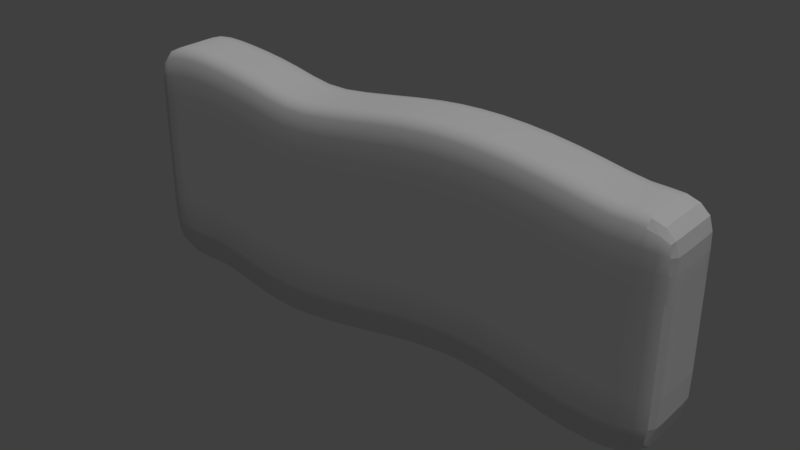 # Source: bacon.blend  (saved by Blender 2.78.0; exported with 4.5.12 LTS)
import bpy
from mathutils import Matrix  # noqa: F401  (used for matrix-valued properties, if any)

bpy.ops.wm.read_factory_settings(use_empty=True)
scene = bpy.context.scene
scene.name = 'Scene'

# ---- collections
col_collection_1 = bpy.data.collections.new('Collection 1'); scene.collection.children.link(col_collection_1)

# ---- materials (node trees are filled in below, after node groups)
mat_material = bpy.data.materials.new('Material')
mat_material.alpha_threshold = 0.0
mat_material.use_transparent_shadow = False
mat_material.roughness = 0.5
mat_material.line_color = (0.0, 0.0, 0.0, 1.0)

# ---- material node trees

# ---- world
world_world = bpy.data.worlds.new('World'); scene.world = world_world
world_world.color = (0.05088, 0.05088, 0.05088)
world_world.use_sun_shadow = False
world_world.sun_shadow_jitter_overblur = 0.0
world_world.cycles.sampling_method = 'MANUAL'

# ---- lights
light_sun = bpy.data.lights.new('Sun', 'SUN')
light_sun.transmission_factor = 0.0
light_sun.angle = 0.1993
light_sun.energy = 1.0
light_sun.shadow_buffer_clip_start = 0.5
light_sun.shadow_soft_size = 0.1
light_sun.shadow_cascade_max_distance = 1000.0

# ---- meshes
me_cube = bpy.data.meshes.new('Cube')
me_cube.from_pydata([(4.133, 1.0, -1.421), (-4.003, 1.0, -1.299), (4.133, 1.0, 1.355), (-4.003, 1.0, 1.604), (-4.003, 1.0, -0.6313), (-4.003, 1.0, 0.3228), (-4.003, 1.0, 0.6193), (-4.003, 1.0, 0.9453), (4.133, 1.0, -0.709), (4.133, 1.0, 0.2748), (4.133, 1.0, 0.5626), (4.133, 1.0, 0.9105), (-3.697, 1.0, -0.5758), (-2.857, 1.0, -0.5221), (-1.617, 1.0, -0.7772), (1.304, 1.0, -0.4738), (3.085, 1.0, -0.7307), (3.257, 1.0, 0.8091), (1.314, 1.0, 1.099), (-1.576, 1.0, 0.7797), (-2.782, 1.0, 1.023), (-3.668, 1.0, 1.011), (-3.673, 1.0, 0.6945), (-2.825, 1.0, 0.726), (-1.628, 1.0, 0.4848), (1.28, 1.0, 0.7762), (3.237, 1.0, 0.498), (3.011, 1.0, -1.643), (1.301, 1.0, -1.315), (-1.602, 1.0, -1.734), (-2.801, 1.0, -1.502), (-3.638, 1.0, -1.533), (3.382, 1.0, 1.477), (1.343, 1.0, 1.795), (-1.487, 1.0, 1.479), (-2.685, 1.0, 1.732), (-3.654, 1.0, 1.783), (3.217, 1.0, 0.1971), (1.278, 1.0, 0.4693), (-1.623, 1.0, 0.1713), (-2.828, 1.0, 0.4176), (-3.679, 1.0, 0.3806), (3.773, 1.0, 1.529), (3.647, 1.0, -0.7366), (3.713, 1.0, 0.8297), (3.691, 1.0, 0.4915), (3.682, 1.0, 0.2012), (3.664, 1.0, -1.642), (-3.284, 1.0, 1.05), (-3.236, 1.0, -1.484), (-3.323, 1.0, 0.4183), (-3.275, 1.0, -0.5288), (-3.31, 1.0, 0.7295), (-3.196, 1.0, 1.781), (-2.23, 1.0, -0.66), (-2.189, 1.0, 0.5998), (-2.187, 1.0, 0.9284), (-2.156, 1.0, -1.694), (-2.189, 1.0, 0.2858), (-2.109, 1.0, 1.648), (0.1516, 1.0, 1.716), (0.1749, 1.0, 1.017), (0.2446, 1.0, -1.433), (0.2111, 1.0, 0.3975), (0.2378, 1.0, -0.5555), (0.1924, 1.0, 0.687), (2.268, 1.0, -1.487), (2.566, 1.0, 0.3226), (2.766, 1.0, 1.619), (2.608, 1.0, 0.627), (2.414, 1.0, -0.6122), (2.641, 1.0, 0.9309), (-0.9002, 1.0, 1.537), (-0.9016, 1.0, 0.5034), (-0.8986, 1.0, 0.8261), (-0.9224, 1.0, -1.673), (-0.9047, 1.0, 0.192), (-0.9135, 1.0, -0.7606), (0.7122, 1.0, 1.78), (0.7255, 1.0, -1.358), (0.6817, 1.0, 1.069), (0.7048, 1.0, -0.4992), (0.6863, 1.0, 0.7417), (0.6909, 1.0, 0.4582), (1.82, 1.0, -1.371), (1.886, 1.0, 0.4442), (1.809, 1.0, -0.5002), (2.056, 1.0, 1.739), (1.921, 1.0, 0.7467), (1.959, 1.0, 1.056), (-3.638, 0.8, -1.533), (-4.003, 0.8, -1.299), (4.133, 0.8, 0.9105), (4.133, 0.8, 1.355), (-4.003, 0.8, 0.9453), (-4.003, 0.8, 1.604), (-3.654, 0.8, 1.783), (-4.003, 0.8, -0.6313), (-4.003, 0.8, 0.3228), (-4.003, 0.8, 0.6193), (4.133, 0.8, -1.421), (4.133, 0.8, -0.709), (4.133, 0.8, 0.2748), (4.133, 0.8, 0.5626), (-2.156, 2.235e-07, -1.694), (-1.602, 2.235e-07, -1.734), (-0.9224, 2.235e-07, -1.673), (1.301, 1.043e-07, -1.315), (1.82, 1.043e-07, -1.371), (3.011, -1.49e-08, -1.643), (3.664, -1.49e-08, -1.642), (3.237, -3.725e-07, 0.498), (2.608, -3.129e-07, 0.627), (1.28, -2.533e-07, 0.7762), (0.6863, -1.937e-07, 0.7417), (-1.628, -1.49e-08, 0.4848), (-2.189, 1.043e-07, 0.5998), (-2.825, 1.043e-07, 0.726), (-3.31, 1.043e-07, 0.7295), (-3.673, 1.043e-07, 0.6945), (-3.284, -1.49e-08, 1.05), (-2.782, -7.451e-08, 1.023), (-2.187, -7.451e-08, 0.9284), (-1.576, -1.341e-07, 0.7797), (-0.8986, -1.937e-07, 0.8261), (1.314, -3.129e-07, 1.099), (1.959, -3.129e-07, 1.056), (3.257, -4.321e-07, 0.8091), (3.713, -4.321e-07, 0.8297), (3.085, -1.341e-07, -0.7307), (2.414, -1.341e-07, -0.6122), (1.304, -7.451e-08, -0.4738), (0.7048, -1.49e-08, -0.4992), (-1.617, 1.043e-07, -0.7772), (-2.23, 1.043e-07, -0.66), (3.664, 0.8, -1.642), (3.011, 0.8, -1.643), (1.82, 0.8, -1.371), (1.301, 0.8, -1.315), (-0.9224, 0.8, -1.673), (-1.602, 0.8, -1.734), (-2.156, 0.8, -1.694), (-2.801, 0.8, -1.502), (-3.236, 0.8, -1.484), (3.773, 0.8, 1.529), (3.382, 0.8, 1.477), (2.056, 0.8, 1.739), (1.343, 0.8, 1.795), (-0.9002, 0.8, 1.537), (-1.487, 0.8, 1.479), (-2.109, 0.8, 1.648), (-2.685, 0.8, 1.732), (-3.196, 0.8, 1.781), (-2.857, 2.235e-07, -0.5221), (-3.275, 2.235e-07, -0.5288), (-3.697, 2.235e-07, -0.5758), (-3.668, -1.49e-08, 1.011), (3.691, -3.725e-07, 0.4915), (-3.679, 1.043e-07, 0.3806), (3.647, -1.341e-07, -0.7366), (4.133, -4.321e-07, 0.5626), (4.133, -3.725e-07, 0.2748), (0.7122, 0.8, 1.78), (0.1516, 0.8, 1.716), (4.133, -1.937e-07, -0.709), (4.133, -7.451e-08, -1.421), (0.7255, 0.8, -1.358), (0.2446, 0.8, -1.433), (-4.003, 1.043e-07, 0.6193), (-4.003, 1.043e-07, 0.3228), (-4.003, 2.235e-07, -0.6313), (-3.654, -1.341e-07, 1.783), (-4.003, -1.341e-07, 1.604), (-4.003, -1.49e-08, 0.9453), (2.268, 0.8, -1.487), (4.133, -5.513e-07, 1.355), (2.766, 0.8, 1.619), (4.133, -4.917e-07, 0.9105), (-4.003, 3.427e-07, -1.299), (-3.638, 3.427e-07, -1.533), (-3.638, 0.2, -1.533), (-4.003, 0.2, -1.299), (4.133, 0.2, 0.9105), (4.133, 0.2, 1.355), (-4.003, 0.2, 0.9453), (-4.003, 0.2, 1.604), (-3.654, 0.2, 1.783), (-4.003, 0.2, -0.6313), (-4.003, 0.2, 0.3228), (-4.003, 0.2, 0.6193), (4.133, 0.2, -1.421), (4.133, 0.2, -0.709), (4.133, 0.2, 0.2748), (4.133, 0.2, 0.5626), (3.664, 0.2, -1.642), (3.011, 0.2, -1.643), (1.82, 0.2, -1.371), (1.301, 0.2, -1.315), (-0.9224, 0.2, -1.673), (-1.602, 0.2, -1.734), (-2.156, 0.2, -1.694), (-2.801, 0.2, -1.502), (-3.236, 0.2, -1.484), (3.773, 0.2, 1.529), (3.382, 0.2, 1.477), (2.056, 0.2, 1.739), (1.343, 0.2, 1.795), (-0.9002, 0.2, 1.537), (-1.487, 0.2, 1.479), (-2.109, 0.2, 1.648), (-2.685, 0.2, 1.732), (-3.196, 0.2, 1.781), (0.7122, 0.2, 1.78), (0.1516, 0.2, 1.716), (0.7255, 0.2, -1.358), (0.2446, 0.2, -1.433), (2.268, 0.2, -1.487), (2.766, 0.2, 1.619), (-2.801, 3.427e-07, -1.502), (-3.236, 3.427e-07, -1.484), (3.773, -5.513e-07, 1.529), (3.382, -5.513e-07, 1.477), (2.056, -4.917e-07, 1.739), (1.343, -4.321e-07, 1.795), (-0.9002, -3.129e-07, 1.537), (-1.487, -3.129e-07, 1.479), (-2.109, -2.533e-07, 1.648), (-2.685, -1.937e-07, 1.732), (-3.196, -1.937e-07, 1.781), (3.682, -3.129e-07, 0.2012), (3.217, -3.129e-07, 0.1971), (1.886, -1.937e-07, 0.4442), (1.278, -1.937e-07, 0.4693), (-0.9047, -7.451e-08, 0.192), (-1.623, -1.49e-08, 0.1713), (-2.189, 1.043e-07, 0.2858), (-2.828, 1.043e-07, 0.4176), (-3.323, 1.043e-07, 0.4183), (0.7122, -4.321e-07, 1.78), (0.1516, -3.725e-07, 1.716), (0.6817, -3.129e-07, 1.069), (0.1749, -2.533e-07, 1.017), (0.7255, 1.043e-07, -1.358), (0.2446, 1.043e-07, -1.433), (0.6909, -1.937e-07, 0.4582), (0.2111, -1.341e-07, 0.3975), (-0.9135, 1.043e-07, -0.7606), (0.2378, -1.49e-08, -0.5555), (-0.9016, -7.451e-08, 0.5034), (0.1924, -1.341e-07, 0.687), (2.268, -1.49e-08, -1.487), (2.566, -2.533e-07, 0.3226), (2.766, -4.917e-07, 1.619), (1.921, -2.533e-07, 0.7467), (1.809, -7.451e-08, -0.5002), (2.641, -3.725e-07, 0.9309)], [], [(2, 11, 44, 42), (7, 21, 22, 6), (6, 22, 41, 5), (5, 41, 12, 4), (4, 12, 31, 1), (31, 12, 51, 49), (30, 13, 54, 57), (29, 14, 77, 75), (28, 15, 86, 84), (27, 16, 43, 47), (22, 21, 48, 52), (23, 20, 56, 55), (24, 19, 74, 73), (25, 18, 89, 88), (26, 17, 44, 45), (41, 22, 52, 50), (40, 23, 55, 58), (39, 24, 73, 76), (38, 25, 88, 85), (37, 26, 45, 46), (32, 17, 71, 68), (33, 18, 80, 78), (34, 19, 56, 59), (35, 20, 48, 53), (36, 21, 7, 3), (12, 41, 50, 51), (13, 40, 58, 54), (14, 39, 76, 77), (15, 38, 85, 86), (16, 37, 46, 43), (43, 46, 9, 8), (46, 45, 10, 9), (47, 43, 8, 0), (42, 44, 17, 32), (45, 44, 11, 10), (50, 52, 23, 40), (49, 51, 13, 30), (53, 48, 21, 36), (52, 48, 20, 23), (51, 50, 40, 13), (59, 56, 20, 35), (54, 58, 39, 14), (58, 55, 24, 39), (57, 54, 14, 29), (55, 56, 19, 24), (65, 61, 80, 82), (64, 63, 83, 81), (63, 65, 82, 83), (62, 64, 81, 79), (60, 61, 74, 72), (69, 71, 17, 26), (68, 71, 89, 87), (70, 67, 37, 16), (67, 69, 26, 37), (66, 70, 16, 27), (73, 74, 61, 65), (72, 74, 19, 34), (77, 76, 63, 64), (76, 73, 65, 63), (75, 77, 64, 62), (79, 81, 15, 28), (82, 80, 18, 25), (81, 83, 38, 15), (83, 82, 25, 38), (78, 80, 61, 60), (85, 88, 69, 67), (88, 89, 71, 69), (86, 85, 67, 70), (87, 89, 18, 33), (84, 86, 70, 66), (229, 161, 160, 157), (159, 164, 161, 229), (129, 159, 229, 230), (131, 254, 231, 232), (133, 246, 233, 234), (153, 134, 235, 236), (155, 154, 237, 158), (171, 172, 173, 156), (227, 228, 120, 121), (225, 226, 122, 123), (223, 238, 240, 125), (221, 252, 255, 127), (230, 229, 157, 111), (232, 231, 253, 113), (234, 233, 248, 115), (236, 235, 116, 117), (158, 237, 118, 119), (111, 157, 128, 127), (113, 253, 126, 125), (115, 248, 124, 123), (117, 116, 122, 121), (119, 118, 120, 156), (109, 110, 159, 129), (107, 108, 254, 131), (105, 106, 246, 133), (218, 104, 134, 153), (179, 219, 154, 155), (170, 178, 179, 155), (169, 170, 155, 158), (168, 169, 158, 119), (173, 168, 119, 156), (175, 220, 128, 177), (152, 211, 210, 151), (139, 198, 199, 140), (98, 188, 189, 99), (148, 207, 213, 163), (137, 196, 197, 138), (97, 187, 188, 98), (135, 194, 195, 136), (150, 209, 208, 149), (91, 181, 187, 97), (144, 203, 183, 93), (138, 197, 214, 166), (146, 205, 217, 176), (95, 185, 186, 96), (162, 212, 206, 147), (142, 201, 202, 143), (140, 199, 200, 141), (94, 184, 185, 95), (93, 183, 182, 92), (174, 216, 196, 137), (90, 180, 181, 91), (96, 186, 211, 152), (151, 210, 209, 150), (166, 214, 215, 167), (149, 208, 207, 148), (92, 182, 193, 103), (147, 206, 205, 146), (163, 213, 212, 162), (103, 193, 192, 102), (176, 217, 204, 145), (145, 204, 203, 144), (102, 192, 191, 101), (100, 190, 194, 135), (167, 215, 198, 139), (143, 202, 180, 90), (101, 191, 190, 100), (136, 195, 216, 174), (141, 200, 201, 142), (99, 189, 184, 94), (84, 137, 138, 28), (72, 148, 163, 60), (5, 98, 99, 6), (75, 139, 140, 29), (53, 152, 151, 35), (6, 99, 94, 7), (57, 141, 142, 30), (27, 136, 174, 66), (8, 101, 100, 0), (49, 143, 90, 31), (62, 167, 139, 75), (0, 100, 135, 47), (9, 102, 101, 8), (32, 145, 144, 42), (68, 176, 145, 32), (10, 103, 102, 9), (60, 163, 162, 78), (33, 147, 146, 87), (11, 92, 103, 10), (34, 149, 148, 72), (79, 166, 167, 62), (35, 151, 150, 59), (36, 96, 152, 53), (31, 90, 91, 1), (66, 174, 137, 84), (2, 93, 92, 11), (7, 94, 95, 3), (29, 140, 141, 57), (30, 142, 143, 49), (78, 162, 147, 33), (3, 95, 96, 36), (87, 146, 176, 68), (28, 138, 166, 79), (42, 144, 93, 2), (1, 91, 97, 4), (59, 150, 149, 34), (47, 135, 136, 27), (4, 97, 98, 5), (206, 223, 222, 205), (213, 239, 238, 212), (193, 160, 161, 192), (217, 252, 221, 204), (204, 221, 220, 203), (192, 161, 164, 191), (190, 165, 110, 194), (215, 243, 106, 198), (202, 219, 179, 180), (191, 164, 165, 190), (195, 109, 250, 216), (200, 104, 218, 201), (189, 168, 173, 184), (211, 228, 227, 210), (198, 106, 105, 199), (188, 169, 168, 189), (207, 224, 239, 213), (196, 108, 107, 197), (187, 170, 169, 188), (194, 110, 109, 195), (209, 226, 225, 208), (181, 178, 170, 187), (203, 220, 175, 183), (197, 107, 242, 214), (205, 222, 252, 217), (185, 172, 171, 186), (212, 238, 223, 206), (201, 218, 219, 202), (199, 105, 104, 200), (184, 173, 172, 185), (183, 175, 177, 182), (216, 250, 108, 196), (180, 179, 178, 181), (186, 171, 228, 211), (210, 227, 226, 209), (214, 242, 243, 215), (208, 225, 224, 207), (182, 177, 160, 193), (110, 165, 164, 159), (220, 221, 127, 128), (157, 160, 177, 128), (237, 236, 117, 118), (219, 218, 153, 154), (228, 171, 156, 120), (118, 117, 121, 120), (154, 153, 236, 237), (226, 227, 121, 122), (134, 133, 234, 235), (235, 234, 115, 116), (104, 105, 133, 134), (116, 115, 123, 122), (249, 114, 240, 241), (247, 132, 244, 245), (245, 244, 114, 249), (243, 242, 132, 247), (239, 224, 124, 241), (112, 111, 127, 255), (252, 222, 126, 255), (130, 129, 230, 251), (251, 230, 111, 112), (250, 109, 129, 130), (248, 249, 241, 124), (224, 225, 123, 124), (246, 247, 245, 233), (233, 245, 249, 248), (106, 243, 247, 246), (242, 107, 131, 132), (114, 113, 125, 240), (132, 131, 232, 244), (244, 232, 113, 114), (238, 239, 241, 240), (231, 251, 112, 253), (253, 112, 255, 126), (254, 130, 251, 231), (222, 223, 125, 126), (108, 250, 130, 254)])
me_cube.polygons.foreach_set('use_smooth', [0, 1, 0, 0, 0, 0, 0, 0, 0, 0, 1, 1, 1, 1, 1, 0, 0, 0, 0, 0, 0, 0, 0, 0, 0, 0, 0, 0, 0, 0, 0, 0, 0, 0, 1, 0, 0, 0, 1, 0, 0, 0, 0, 0, 1, 1, 0, 0, 0, 0, 1, 0, 0, 0, 0, 1, 0, 0, 0, 0, 0, 1, 0, 0, 0, 0, 1, 0, 0, 0, 1, 1, 1, 1, 1, 1, 1, 1, 1, 1, 1, 1, 1, 1, 1, 1, 1, 1, 1, 1, 1, 1, 1, 1, 1, 1, 1, 1, 1, 1, 1, 1, 1, 0, 1, 1, 0, 1, 0, 1, 1, 0, 0, 1, 1, 1, 0, 0, 1, 0, 0, 1, 1, 1, 0, 1, 1, 1, 1, 0, 1, 1, 0, 0, 0, 0, 0, 0, 0, 1, 0, 1, 1, 0, 1, 1, 0, 0, 0, 0, 0, 0, 0, 1, 1, 0, 1, 1, 1, 1, 0, 1, 1, 1, 0, 0, 1, 0, 0, 1, 1, 1, 0, 0, 1, 1, 0, 1, 1, 1, 0, 1, 1, 0, 0, 0, 0, 0, 0, 0, 1, 1, 0, 1, 1, 0, 1, 0, 1, 1, 0, 0, 1, 1, 1, 0, 0, 1, 0, 0, 1, 1, 1, 0, 1, 1, 1, 1, 1, 1, 1, 1, 1, 1, 1, 1, 1, 1, 1, 1, 1, 1, 1, 1, 1, 1, 1, 1, 1, 1, 1, 1, 1, 1, 1, 1, 1, 1, 1, 1, 1, 1, 1, 1])
_uv = me_cube.uv_layers.new(name='UVMap')
_uv.uv.foreach_set('vector', [0.04794, 0.5385, 0.06899, 0.5388, 0.0726, 0.5587, 0.03951, 0.5555, 0.7513, 0.06996, 0.7571, 0.101, 0.7278, 0.1002, 0.7212, 0.06962, 0.06126, 0.9713, 0.05518, 0.9494, 0.07624, 0.9488, 0.08114, 0.9703, 0.752, 0.1819, 0.757, 0.2074, 0.6812, 0.2073, 0.6764, 0.1831, 0.2059, 0.7579, 0.2019, 0.7363, 0.2693, 0.732, 0.2529, 0.7577, 0.2693, 0.732, 0.2019, 0.7363, 0.1985, 0.7066, 0.2658, 0.7036, 0.2669, 0.6731, 0.198, 0.6772, 0.2075, 0.633, 0.2803, 0.6276, 0.283, 0.5886, 0.2156, 0.5898, 0.2143, 0.5403, 0.2786, 0.5407, 0.2528, 0.3842, 0.1936, 0.3842, 0.1954, 0.3487, 0.2567, 0.3477, 0.2756, 0.2638, 0.2113, 0.2587, 0.2116, 0.2192, 0.2754, 0.2178, 0.7278, 0.1002, 0.7571, 0.101, 0.7602, 0.1366, 0.7307, 0.1338, 0.7298, 0.1787, 0.7572, 0.183, 0.7479, 0.2378, 0.7175, 0.2374, 0.7063, 0.2891, 0.7335, 0.2942, 0.7371, 0.3569, 0.7073, 0.3563, 0.7303, 0.5582, 0.7601, 0.5618, 0.7554, 0.6214, 0.7269, 0.6175, 0.6866, 0.7389, 0.7313, 0.7411, 0.7327, 0.7833, 0.7014, 0.7809, 0.07624, 0.9488, 0.05518, 0.9494, 0.0517, 0.9252, 0.0726, 0.9251, 0.07109, 0.8919, 0.05041, 0.8926, 0.05687, 0.8496, 0.07792, 0.8486, 0.08381, 0.8103, 0.06281, 0.8116, 0.05928, 0.763, 0.08016, 0.7622, 0.05471, 0.6168, 0.03413, 0.6176, 0.03409, 0.5746, 0.05448, 0.576, 0.06686, 0.486, 0.04663, 0.4856, 0.04564, 0.4551, 0.06512, 0.4548, 0.04179, 0.574, 0.07334, 0.5803, 0.06726, 0.6094, 0.03476, 0.6031, 0.02569, 0.6704, 0.0586, 0.6721, 0.05972, 0.702, 0.02608, 0.7002, 0.03918, 0.8044, 0.07224, 0.809, 0.06489, 0.8379, 0.03089, 0.8338, 0.02662, 0.861, 0.06012, 0.866, 0.05859, 0.8897, 0.02401, 0.8851, 0.02368, 0.9068, 0.0602, 0.9079, 0.06315, 0.9238, 0.03198, 0.9235, 0.6812, 0.2073, 0.757, 0.2074, 0.7604, 0.2356, 0.6855, 0.2406, 0.6866, 0.2737, 0.761, 0.2747, 0.7514, 0.3256, 0.6765, 0.3235, 0.668, 0.3722, 0.743, 0.3705, 0.7456, 0.4273, 0.6702, 0.4279, 0.6957, 0.6031, 0.7704, 0.5998, 0.7692, 0.6479, 0.6943, 0.6431, 0.6777, 0.7444, 0.7513, 0.7536, 0.7522, 0.7904, 0.678, 0.7889, 0.678, 0.7889, 0.7522, 0.7904, 0.7587, 0.826, 0.6808, 0.8273, 0.06512, 0.4548, 0.04564, 0.4551, 0.03948, 0.4257, 0.05877, 0.4248, 0.2754, 0.2178, 0.2116, 0.2192, 0.2096, 0.185, 0.2597, 0.1848, 0.03951, 0.5555, 0.0726, 0.5587, 0.07334, 0.5803, 0.04179, 0.574, 0.7014, 0.7809, 0.7327, 0.7833, 0.7397, 0.8222, 0.7076, 0.8218, 0.0726, 0.9251, 0.0517, 0.9252, 0.05041, 0.8926, 0.07109, 0.8919, 0.2658, 0.7036, 0.1985, 0.7066, 0.198, 0.6772, 0.2669, 0.6731, 0.02401, 0.8851, 0.05859, 0.8897, 0.0602, 0.9079, 0.02368, 0.9068, 0.7307, 0.1338, 0.7602, 0.1366, 0.7572, 0.183, 0.7298, 0.1787, 0.6855, 0.2406, 0.7604, 0.2356, 0.761, 0.2747, 0.6866, 0.2737, 0.03089, 0.8338, 0.06489, 0.8379, 0.06012, 0.866, 0.02662, 0.861, 0.6765, 0.3235, 0.7514, 0.3256, 0.743, 0.3705, 0.668, 0.3722, 0.07792, 0.8486, 0.05687, 0.8496, 0.06281, 0.8116, 0.08381, 0.8103, 0.2803, 0.6276, 0.2075, 0.633, 0.2156, 0.5898, 0.283, 0.5886, 0.7175, 0.2374, 0.7479, 0.2378, 0.7335, 0.2942, 0.7063, 0.2891, 0.7231, 0.4576, 0.7536, 0.4563, 0.7579, 0.5033, 0.7277, 0.5033, 0.6879, 0.5187, 0.7633, 0.5154, 0.7687, 0.5533, 0.693, 0.5556, 0.06288, 0.6881, 0.04353, 0.6903, 0.03831, 0.6573, 0.0573, 0.6561, 0.2614, 0.4586, 0.1996, 0.4593, 0.1956, 0.4264, 0.256, 0.4248, 0.0288, 0.7268, 0.06193, 0.726, 0.07039, 0.7769, 0.03675, 0.7766, 0.7151, 0.6809, 0.7432, 0.6843, 0.7313, 0.7411, 0.6866, 0.7389, 0.03476, 0.6031, 0.06726, 0.6094, 0.06098, 0.6416, 0.0287, 0.6366, 0.6862, 0.6911, 0.7604, 0.7019, 0.7513, 0.7536, 0.6777, 0.7444, 0.06049, 0.53, 0.03995, 0.5281, 0.04663, 0.4856, 0.06686, 0.486, 0.2647, 0.3162, 0.2031, 0.306, 0.2113, 0.2587, 0.2756, 0.2638, 0.7073, 0.3563, 0.7371, 0.3569, 0.7536, 0.4563, 0.7231, 0.4576, 0.03675, 0.7766, 0.07039, 0.7769, 0.07224, 0.809, 0.03918, 0.8044, 0.6702, 0.4279, 0.7456, 0.4273, 0.7633, 0.5154, 0.6879, 0.5187, 0.08016, 0.7622, 0.05928, 0.763, 0.04353, 0.6903, 0.06288, 0.6881, 0.2786, 0.5407, 0.2143, 0.5403, 0.1996, 0.4593, 0.2614, 0.4586, 0.256, 0.4248, 0.1956, 0.4264, 0.1936, 0.3842, 0.2528, 0.3842, 0.7277, 0.5033, 0.7579, 0.5033, 0.7601, 0.5618, 0.7303, 0.5582, 0.693, 0.5556, 0.7687, 0.5533, 0.7704, 0.5998, 0.6957, 0.6031, 0.0573, 0.6561, 0.03831, 0.6573, 0.03413, 0.6176, 0.05471, 0.6168, 0.02608, 0.7002, 0.05972, 0.702, 0.06193, 0.726, 0.0288, 0.7268, 0.05448, 0.576, 0.03409, 0.5746, 0.03995, 0.5281, 0.06049, 0.53, 0.7269, 0.6175, 0.7554, 0.6214, 0.7432, 0.6843, 0.7151, 0.6809, 0.6943, 0.6431, 0.7692, 0.6479, 0.7604, 0.7019, 0.6862, 0.6911, 0.0287, 0.6366, 0.06098, 0.6416, 0.0586, 0.6721, 0.02569, 0.6704, 0.2567, 0.3477, 0.1954, 0.3487, 0.2031, 0.306, 0.2647, 0.3162, 0.1019, 0.4548, 0.1082, 0.4248, 0.1275, 0.4256, 0.1214, 0.455, 0.869, 0.7858, 0.8675, 0.8243, 0.7896, 0.8255, 0.7948, 0.7897, 0.8678, 0.7413, 0.869, 0.7858, 0.7948, 0.7897, 0.7946, 0.7529, 0.8452, 0.6006, 0.8479, 0.6406, 0.7733, 0.6479, 0.7705, 0.5998, 0.8655, 0.369, 0.8651, 0.4247, 0.7897, 0.4266, 0.7904, 0.3697, 0.8437, 0.2712, 0.8554, 0.3206, 0.7806, 0.3251, 0.7693, 0.2746, 0.8468, 0.2046, 0.8437, 0.238, 0.7686, 0.2354, 0.7711, 0.2072, 0.1415, 0.5554, 0.1515, 0.5397, 0.1825, 0.5424, 0.178, 0.558, 0.1399, 0.6013, 0.1397, 0.577, 0.1746, 0.5759, 0.1737, 0.5997, 0.1467, 0.6588, 0.1414, 0.6288, 0.1757, 0.6281, 0.1801, 0.6575, 0.1199, 0.7909, 0.1233, 0.7612, 0.157, 0.7628, 0.1529, 0.7925, 0.1263, 0.8883, 0.1223, 0.8587, 0.1552, 0.8557, 0.1584, 0.8852, 0.1002, 0.486, 0.1019, 0.4548, 0.1214, 0.455, 0.1205, 0.4855, 0.1126, 0.6168, 0.1128, 0.5759, 0.1332, 0.5745, 0.1332, 0.6176, 0.08389, 0.8103, 0.08744, 0.7622, 0.1083, 0.763, 0.1049, 0.8116, 0.09675, 0.8919, 0.08985, 0.8486, 0.1109, 0.8495, 0.1174, 0.8925, 0.0917, 0.9488, 0.0953, 0.925, 0.1162, 0.9251, 0.1128, 0.9493, 0.8138, 0.7402, 0.8139, 0.7822, 0.7826, 0.7838, 0.785, 0.7417, 0.7901, 0.5589, 0.7922, 0.6182, 0.7635, 0.6214, 0.7602, 0.5618, 0.8202, 0.2904, 0.8177, 0.3575, 0.7878, 0.3575, 0.7928, 0.2948, 0.7991, 0.1795, 0.8101, 0.2384, 0.7798, 0.2382, 0.7717, 0.1831, 0.803, 0.101, 0.7993, 0.1346, 0.7697, 0.1367, 0.7737, 0.1012, 0.3658, 0.6784, 0.3659, 0.7243, 0.3021, 0.7234, 0.3016, 0.6838, 0.3423, 0.5581, 0.3464, 0.5946, 0.285, 0.594, 0.2831, 0.5584, 0.3712, 0.3535, 0.367, 0.4014, 0.3028, 0.4022, 0.3038, 0.3527, 0.3546, 0.2692, 0.3683, 0.3145, 0.2954, 0.3096, 0.2856, 0.2655, 0.3566, 0.2102, 0.3532, 0.2386, 0.2859, 0.236, 0.2892, 0.2063, 0.293, 0.1847, 0.34, 0.1846, 0.3566, 0.2102, 0.2892, 0.2063, 0.7753, 0.1815, 0.8508, 0.1803, 0.8468, 0.2046, 0.7711, 0.2072, 0.1067, 0.9712, 0.08685, 0.9703, 0.0917, 0.9488, 0.1128, 0.9493, 0.7801, 0.07028, 0.8103, 0.07063, 0.803, 0.101, 0.7737, 0.1012, 0.1289, 0.9243, 0.1222, 0.9065, 0.1555, 0.9067, 0.1499, 0.9261, 0.08395, 0.6104, 0.1123, 0.6107, 0.1121, 0.635, 0.08369, 0.6347, 0.1797, 0.4563, 0.1374, 0.4565, 0.1373, 0.4084, 0.1795, 0.4083, 0.1535, 0.9175, 0.1535, 0.9578, 0.1336, 0.9578, 0.1336, 0.9175, 0.08275, 0.7206, 0.1111, 0.7209, 0.1106, 0.7714, 0.0822, 0.7711, 0.1803, 0.6519, 0.138, 0.652, 0.1379, 0.6153, 0.1802, 0.6152, 0.6514, 0.3384, 0.6039, 0.3391, 0.6027, 0.2636, 0.6502, 0.2628, 0.1807, 0.7839, 0.1384, 0.784, 0.1383, 0.7381, 0.1805, 0.7379, 0.08339, 0.6622, 0.1118, 0.6625, 0.1115, 0.693, 0.08306, 0.6927, 0.179, 0.2321, 0.1367, 0.2322, 0.1366, 0.1852, 0.1788, 0.1851, 0.08032, 0.9441, 0.1087, 0.9445, 0.1085, 0.9634, 0.08011, 0.9631, 0.1802, 0.6152, 0.1379, 0.6153, 0.1378, 0.5746, 0.18, 0.5745, 0.08122, 0.8615, 0.1096, 0.8618, 0.1092, 0.8959, 0.08085, 0.8956, 0.08439, 0.5701, 0.1128, 0.5704, 0.1126, 0.589, 0.08419, 0.5887, 0.08191, 0.7978, 0.1103, 0.7981, 0.11, 0.828, 0.08159, 0.8277, 0.1792, 0.3218, 0.137, 0.3219, 0.1369, 0.2913, 0.1791, 0.2912, 0.1795, 0.4083, 0.1373, 0.4084, 0.1371, 0.3693, 0.1794, 0.3692, 0.08473, 0.5389, 0.1131, 0.5393, 0.1128, 0.5704, 0.08439, 0.5701, 0.08011, 0.9631, 0.1085, 0.9634, 0.1083, 0.9845, 0.07988, 0.9841, 0.1804, 0.6844, 0.1381, 0.6846, 0.138, 0.652, 0.1803, 0.6519, 0.1791, 0.2626, 0.1368, 0.2628, 0.1367, 0.2322, 0.179, 0.2321, 0.08419, 0.5887, 0.1126, 0.589, 0.1123, 0.6107, 0.08395, 0.6104, 0.08369, 0.6347, 0.1121, 0.635, 0.1118, 0.6625, 0.08339, 0.6622, 0.18, 0.5745, 0.1378, 0.5746, 0.1377, 0.5404, 0.1799, 0.5402, 0.08306, 0.6927, 0.1115, 0.693, 0.1111, 0.7209, 0.08275, 0.7206, 0.6757, 0.1431, 0.6763, 0.08762, 0.7084, 0.08797, 0.7078, 0.1435, 0.08159, 0.8277, 0.11, 0.828, 0.1096, 0.8618, 0.08122, 0.8615, 0.0822, 0.7711, 0.1106, 0.7714, 0.1103, 0.7981, 0.08191, 0.7978, 0.1528, 0.8503, 0.1528, 0.8906, 0.1335, 0.8906, 0.1335, 0.8503, 0.08085, 0.8956, 0.1092, 0.8959, 0.1089, 0.9258, 0.08052, 0.9255, 0.08052, 0.9255, 0.1089, 0.9258, 0.1087, 0.9445, 0.08032, 0.9441, 0.5879, 0.2479, 0.5871, 0.2004, 0.665, 0.1991, 0.6658, 0.2466, 0.1808, 0.8204, 0.1385, 0.8205, 0.1384, 0.784, 0.1807, 0.7839, 0.1799, 0.5402, 0.1377, 0.5404, 0.1374, 0.4565, 0.1797, 0.4563, 0.1791, 0.2912, 0.1369, 0.2913, 0.1368, 0.2628, 0.1791, 0.2626, 0.1809, 0.8705, 0.1387, 0.8707, 0.1385, 0.8205, 0.1808, 0.8204, 0.1805, 0.7379, 0.1383, 0.7381, 0.1381, 0.6846, 0.1804, 0.6844, 0.1794, 0.3692, 0.1371, 0.3693, 0.137, 0.3219, 0.1792, 0.3218, 0.6454, 0.1428, 0.646, 0.08728, 0.6762, 0.08761, 0.6755, 0.1431, 0.1943, 0.6519, 0.1803, 0.6519, 0.1802, 0.6152, 0.1942, 0.6151, 0.07329, 0.7205, 0.08275, 0.7206, 0.0822, 0.7711, 0.07274, 0.771, 0.1534, 0.9041, 0.1535, 0.9175, 0.1336, 0.9175, 0.1336, 0.9041, 0.1937, 0.4563, 0.1797, 0.4563, 0.1795, 0.4083, 0.1936, 0.4082, 0.07449, 0.6103, 0.08395, 0.6104, 0.08369, 0.6347, 0.07423, 0.6345, 0.6452, 0.1612, 0.6454, 0.1428, 0.6755, 0.1431, 0.6753, 0.1616, 0.1935, 0.3691, 0.1794, 0.3692, 0.1792, 0.3218, 0.1933, 0.3217, 0.1946, 0.7379, 0.1805, 0.7379, 0.1804, 0.6844, 0.1944, 0.6844, 0.195, 0.8705, 0.1809, 0.8705, 0.1808, 0.8204, 0.1949, 0.8204, 0.1932, 0.2911, 0.1791, 0.2912, 0.1791, 0.2626, 0.1931, 0.2626, 0.194, 0.5402, 0.1799, 0.5402, 0.1797, 0.4563, 0.1937, 0.4563, 0.1949, 0.8204, 0.1808, 0.8204, 0.1807, 0.7839, 0.1948, 0.7839, 0.5882, 0.2637, 0.5879, 0.2479, 0.6658, 0.2466, 0.666, 0.2625, 0.07106, 0.9254, 0.08052, 0.9255, 0.08032, 0.9441, 0.07085, 0.944, 0.07138, 0.8955, 0.08085, 0.8956, 0.08052, 0.9255, 0.07106, 0.9254, 0.1528, 0.8369, 0.1528, 0.8503, 0.1335, 0.8503, 0.1335, 0.8369, 0.07274, 0.771, 0.0822, 0.7711, 0.08191, 0.7978, 0.07245, 0.7977, 0.07212, 0.8276, 0.08159, 0.8277, 0.08122, 0.8615, 0.07175, 0.8614, 0.6754, 0.1616, 0.6757, 0.1431, 0.7078, 0.1435, 0.7076, 0.1619, 0.07359, 0.6926, 0.08306, 0.6927, 0.08275, 0.7206, 0.07329, 0.7205, 0.1941, 0.5744, 0.18, 0.5745, 0.1799, 0.5402, 0.194, 0.5402, 0.07423, 0.6345, 0.08369, 0.6347, 0.08339, 0.6622, 0.07393, 0.6621, 0.07473, 0.5886, 0.08419, 0.5887, 0.08395, 0.6104, 0.07449, 0.6103, 0.1931, 0.2626, 0.1791, 0.2626, 0.179, 0.2321, 0.193, 0.232, 0.1944, 0.6844, 0.1804, 0.6844, 0.1803, 0.6519, 0.1943, 0.6519, 0.07065, 0.963, 0.08011, 0.9631, 0.07988, 0.9841, 0.07042, 0.984, 0.07527, 0.5388, 0.08473, 0.5389, 0.08439, 0.5701, 0.07493, 0.57, 0.1936, 0.4082, 0.1795, 0.4083, 0.1794, 0.3692, 0.1935, 0.3691, 0.1933, 0.3217, 0.1792, 0.3218, 0.1791, 0.2912, 0.1932, 0.2911, 0.07245, 0.7977, 0.08191, 0.7978, 0.08159, 0.8277, 0.07212, 0.8276, 0.07493, 0.57, 0.08439, 0.5701, 0.08419, 0.5887, 0.07473, 0.5886, 0.07175, 0.8614, 0.08122, 0.8615, 0.08085, 0.8956, 0.07138, 0.8955, 0.1942, 0.6151, 0.1802, 0.6152, 0.18, 0.5745, 0.1941, 0.5744, 0.07085, 0.944, 0.08032, 0.9441, 0.08011, 0.9631, 0.07065, 0.963, 0.193, 0.232, 0.179, 0.2321, 0.1788, 0.1851, 0.1929, 0.185, 0.07393, 0.6621, 0.08339, 0.6622, 0.08306, 0.6927, 0.07359, 0.6926, 0.1948, 0.7839, 0.1807, 0.7839, 0.1805, 0.7379, 0.1946, 0.7379, 0.6673, 0.3381, 0.6514, 0.3384, 0.6502, 0.2628, 0.666, 0.2626, 0.11, 0.828, 0.1194, 0.8281, 0.1191, 0.8619, 0.1096, 0.8618, 0.1106, 0.7714, 0.1201, 0.7715, 0.1198, 0.7982, 0.1103, 0.7981, 0.1528, 0.8906, 0.1529, 0.904, 0.1336, 0.904, 0.1335, 0.8906, 0.1092, 0.8959, 0.1187, 0.896, 0.1184, 0.9259, 0.1089, 0.9258, 0.1089, 0.9258, 0.1184, 0.9259, 0.1182, 0.9446, 0.1087, 0.9445, 0.5871, 0.2004, 0.5869, 0.1846, 0.6648, 0.1833, 0.665, 0.1991, 0.1385, 0.8205, 0.1245, 0.8206, 0.1244, 0.7841, 0.1384, 0.784, 0.1377, 0.5404, 0.1236, 0.5404, 0.1233, 0.4565, 0.1374, 0.4565, 0.1369, 0.2913, 0.1228, 0.2913, 0.1227, 0.2628, 0.1368, 0.2628, 0.1387, 0.8707, 0.1246, 0.8707, 0.1245, 0.8206, 0.1385, 0.8205, 0.1383, 0.7381, 0.1242, 0.7381, 0.124, 0.6846, 0.1381, 0.6846, 0.1371, 0.3693, 0.1231, 0.3693, 0.1229, 0.3219, 0.137, 0.3219, 0.646, 0.08728, 0.6462, 0.06879, 0.6764, 0.06912, 0.6762, 0.08761, 0.1123, 0.6107, 0.1218, 0.6108, 0.1215, 0.6351, 0.1121, 0.635, 0.1374, 0.4565, 0.1233, 0.4565, 0.1232, 0.4085, 0.1373, 0.4084, 0.1535, 0.9578, 0.1535, 0.9712, 0.1336, 0.9712, 0.1336, 0.9578, 0.1111, 0.7209, 0.1206, 0.721, 0.1201, 0.7715, 0.1106, 0.7714, 0.138, 0.652, 0.1239, 0.6521, 0.1238, 0.6153, 0.1379, 0.6153, 0.6039, 0.3391, 0.5881, 0.3394, 0.5869, 0.2639, 0.6027, 0.2636, 0.1384, 0.784, 0.1244, 0.7841, 0.1242, 0.7381, 0.1383, 0.7381, 0.1118, 0.6625, 0.1212, 0.6626, 0.1209, 0.6931, 0.1115, 0.693, 0.1367, 0.2322, 0.1226, 0.2322, 0.1225, 0.1853, 0.1366, 0.1852, 0.1087, 0.9445, 0.1182, 0.9446, 0.118, 0.9635, 0.1085, 0.9634, 0.1379, 0.6153, 0.1238, 0.6153, 0.1237, 0.5747, 0.1378, 0.5746, 0.1096, 0.8618, 0.1191, 0.8619, 0.1187, 0.896, 0.1092, 0.8959, 0.1128, 0.5704, 0.1223, 0.5705, 0.1221, 0.5891, 0.1126, 0.589, 0.1103, 0.7981, 0.1198, 0.7982, 0.1194, 0.8281, 0.11, 0.828, 0.137, 0.3219, 0.1229, 0.3219, 0.1228, 0.2913, 0.1369, 0.2913, 0.1373, 0.4084, 0.1232, 0.4085, 0.1231, 0.3693, 0.1371, 0.3693, 0.1131, 0.5393, 0.1226, 0.5394, 0.1223, 0.5705, 0.1128, 0.5704, 0.1085, 0.9634, 0.118, 0.9635, 0.1177, 0.9846, 0.1083, 0.9845, 0.1381, 0.6846, 0.124, 0.6846, 0.1239, 0.6521, 0.138, 0.652, 0.1368, 0.2628, 0.1227, 0.2628, 0.1226, 0.2322, 0.1367, 0.2322, 0.1126, 0.589, 0.1221, 0.5891, 0.1218, 0.6108, 0.1123, 0.6107, 0.1121, 0.635, 0.1215, 0.6351, 0.1212, 0.6626, 0.1118, 0.6625, 0.1378, 0.5746, 0.1237, 0.5747, 0.1236, 0.5404, 0.1377, 0.5404, 0.1115, 0.693, 0.1209, 0.6931, 0.1206, 0.721, 0.1111, 0.7209, 0.6763, 0.08762, 0.6765, 0.06912, 0.7087, 0.06948, 0.7084, 0.08797, 0.3659, 0.7243, 0.3504, 0.7574, 0.3003, 0.7576, 0.3021, 0.7234, 0.1222, 0.9065, 0.1263, 0.8883, 0.1584, 0.8852, 0.1555, 0.9067, 0.8139, 0.7822, 0.8069, 0.823, 0.7747, 0.8226, 0.7826, 0.7838, 0.0953, 0.925, 0.09675, 0.8919, 0.1174, 0.8925, 0.1162, 0.9251, 0.3532, 0.2386, 0.3546, 0.2692, 0.2856, 0.2655, 0.2859, 0.236, 0.1397, 0.577, 0.1415, 0.5554, 0.178, 0.558, 0.1746, 0.5759, 0.7993, 0.1346, 0.7991, 0.1795, 0.7717, 0.1831, 0.7697, 0.1367, 0.8437, 0.238, 0.8437, 0.2712, 0.7693, 0.2746, 0.7686, 0.2354, 0.1414, 0.6288, 0.1399, 0.6013, 0.1737, 0.5997, 0.1757, 0.6281, 0.8554, 0.3206, 0.8655, 0.369, 0.7904, 0.3697, 0.7806, 0.3251, 0.08985, 0.8486, 0.08389, 0.8103, 0.1049, 0.8116, 0.1109, 0.8495, 0.3683, 0.3145, 0.3712, 0.3535, 0.3038, 0.3527, 0.2954, 0.3096, 0.8101, 0.2384, 0.8202, 0.2904, 0.7928, 0.2948, 0.7798, 0.2382, 0.7995, 0.4585, 0.794, 0.5041, 0.7637, 0.5033, 0.7691, 0.4565, 0.8503, 0.5161, 0.8464, 0.5531, 0.7706, 0.5533, 0.7748, 0.5152, 0.1046, 0.688, 0.1101, 0.6561, 0.1291, 0.6572, 0.1239, 0.6902, 0.3504, 0.4836, 0.3452, 0.5175, 0.2847, 0.5162, 0.2886, 0.4833, 0.1287, 0.7351, 0.1415, 0.6862, 0.1751, 0.6893, 0.1616, 0.7391, 0.8025, 0.6819, 0.8138, 0.7402, 0.785, 0.7417, 0.7744, 0.6846, 0.1223, 0.8587, 0.1196, 0.8247, 0.1522, 0.823, 0.1552, 0.8557, 0.8576, 0.6883, 0.8678, 0.7413, 0.7946, 0.7529, 0.7838, 0.7015, 0.1067, 0.53, 0.1002, 0.486, 0.1205, 0.4855, 0.1272, 0.528, 0.3546, 0.6261, 0.3658, 0.6784, 0.3016, 0.6838, 0.2931, 0.6366, 0.8177, 0.3575, 0.7995, 0.4585, 0.7691, 0.4565, 0.7878, 0.3575, 0.1415, 0.6862, 0.1467, 0.6588, 0.1801, 0.6575, 0.1751, 0.6893, 0.8651, 0.4247, 0.8503, 0.5161, 0.7748, 0.5152, 0.7897, 0.4266, 0.08744, 0.7622, 0.1046, 0.688, 0.1239, 0.6902, 0.1083, 0.763, 0.367, 0.4014, 0.3504, 0.4836, 0.2886, 0.4833, 0.3028, 0.4022, 0.3452, 0.5175, 0.3423, 0.5581, 0.2831, 0.5584, 0.2847, 0.5162, 0.794, 0.5041, 0.7901, 0.5589, 0.7602, 0.5618, 0.7637, 0.5033, 0.8464, 0.5531, 0.8452, 0.6006, 0.7705, 0.5998, 0.7706, 0.5533, 0.1101, 0.6561, 0.1126, 0.6168, 0.1332, 0.6176, 0.1291, 0.6572, 0.1233, 0.7612, 0.1287, 0.7351, 0.1616, 0.7391, 0.157, 0.7628, 0.1128, 0.5759, 0.1067, 0.53, 0.1272, 0.528, 0.1332, 0.5745, 0.7922, 0.6182, 0.8025, 0.6819, 0.7744, 0.6846, 0.7635, 0.6214, 0.8479, 0.6406, 0.8576, 0.6883, 0.7838, 0.7015, 0.7733, 0.6479, 0.1196, 0.8247, 0.1199, 0.7909, 0.1529, 0.7925, 0.1522, 0.823, 0.3464, 0.5946, 0.3546, 0.6261, 0.2931, 0.6366, 0.285, 0.594])
_ca = me_cube.color_attributes.new('Col', 'BYTE_COLOR', 'CORNER')
_ca.data.foreach_set('color', [1.0, 0.0, 0.005182, 1.0, 1.0, 0.0, 0.005182, 1.0, 1.0, 0.0, 0.005182, 1.0, 1.0, 0.0, 0.005182, 1.0, 1.0, 1.0, 1.0, 1.0, 1.0, 1.0, 1.0, 1.0, 1.0, 1.0, 1.0, 1.0, 1.0, 1.0, 1.0, 1.0, 1.0, 0.0, 0.005182, 1.0, 1.0, 0.0, 0.005182, 1.0, 1.0, 0.0, 0.005182, 1.0, 1.0, 0.0, 0.005182, 1.0, 1.0, 1.0, 1.0, 1.0, 1.0, 1.0, 1.0, 1.0, 1.0, 1.0, 1.0, 1.0, 1.0, 1.0, 1.0, 1.0, 1.0, 0.0006071, 0.006049, 1.0, 1.0, 0.0, 0.005182, 1.0, 1.0, 0.0, 0.005182, 1.0, 1.0, 0.0, 0.005182, 1.0, 1.0, 0.0, 0.005182, 1.0, 1.0, 0.0, 0.005182, 1.0, 1.0, 0.0, 0.005182, 1.0, 1.0, 0.0, 0.005182, 1.0, 1.0, 0.0, 0.005182, 1.0, 1.0, 0.0, 0.005182, 1.0, 1.0, 0.0, 0.005182, 1.0, 1.0, 0.0, 0.005182, 1.0, 1.0, 0.0, 0.005182, 1.0, 1.0, 0.0006071, 0.006049, 1.0, 1.0, 0.0, 0.005182, 1.0, 1.0, 0.0, 0.005182, 1.0, 1.0, 0.0, 0.005182, 1.0, 1.0, 0.0, 0.005182, 1.0, 1.0, 0.0, 0.005182, 1.0, 1.0, 0.0, 0.005182, 1.0, 1.0, 0.0, 0.005182, 1.0, 1.0, 0.0, 0.005182, 1.0, 1.0, 0.0, 0.005182, 1.0, 1.0, 0.0, 0.005182, 1.0, 1.0, 1.0, 1.0, 1.0, 1.0, 1.0, 1.0, 1.0, 1.0, 1.0, 1.0, 1.0, 1.0, 1.0, 1.0, 1.0, 1.0, 1.0, 1.0, 1.0, 1.0, 1.0, 1.0, 1.0, 1.0, 1.0, 1.0, 1.0, 1.0, 1.0, 1.0, 1.0, 1.0, 1.0, 1.0, 1.0, 1.0, 1.0, 1.0, 1.0, 1.0, 1.0, 1.0, 1.0, 1.0, 1.0, 1.0, 1.0, 1.0, 1.0, 1.0, 1.0, 1.0, 1.0, 1.0, 1.0, 1.0, 1.0, 1.0, 1.0, 1.0, 1.0, 1.0, 1.0, 1.0, 1.0, 1.0, 1.0, 1.0, 1.0, 1.0, 1.0, 1.0, 1.0, 1.0, 1.0, 1.0, 1.0, 1.0, 1.0, 1.0, 0.0, 0.005182, 1.0, 1.0, 0.0, 0.005182, 1.0, 1.0, 0.0, 0.005182, 1.0, 1.0, 0.0, 0.005182, 1.0, 1.0, 0.0, 0.005182, 1.0, 1.0, 0.0, 0.005182, 1.0, 1.0, 0.0, 0.005182, 1.0, 1.0, 0.0, 0.005182, 1.0, 1.0, 0.0, 0.005182, 1.0, 1.0, 0.0, 0.005182, 1.0, 1.0, 0.0, 0.005182, 1.0, 1.0, 0.0, 0.005182, 1.0, 1.0, 0.0, 0.005182, 1.0, 1.0, 0.0, 0.005182, 1.0, 1.0, 0.0, 0.005182, 1.0, 1.0, 0.0, 0.005182, 1.0, 1.0, 0.0, 0.005182, 1.0, 1.0, 0.0, 0.005182, 1.0, 1.0, 0.0, 0.005182, 1.0, 1.0, 0.0, 0.005182, 1.0, 1.0, 0.0, 0.005182, 1.0, 1.0, 0.0, 0.005182, 1.0, 1.0, 0.0, 0.005182, 1.0, 1.0, 0.0, 0.005182, 1.0, 1.0, 0.0, 0.005182, 1.0, 1.0, 0.0, 0.005182, 1.0, 1.0, 0.0, 0.005182, 1.0, 1.0, 0.0, 0.005182, 1.0, 1.0, 0.0, 0.005182, 1.0, 1.0, 0.0, 0.005182, 1.0, 1.0, 0.0, 0.005182, 1.0, 1.0, 0.0, 0.005182, 1.0, 1.0, 0.0, 0.005182, 1.0, 1.0, 0.0, 0.005182, 1.0, 1.0, 0.0, 0.005182, 1.0, 1.0, 0.0, 0.005182, 1.0, 1.0, 0.0, 0.005182, 1.0, 1.0, 0.0, 0.005182, 1.0, 1.0, 0.0, 0.005182, 1.0, 1.0, 0.0, 0.005182, 1.0, 1.0, 1.0, 1.0, 1.0, 1.0, 1.0, 1.0, 1.0, 1.0, 1.0, 1.0, 1.0, 1.0, 1.0, 1.0, 1.0, 1.0, 1.0, 1.0, 1.0, 1.0, 1.0, 1.0, 1.0, 1.0, 1.0, 1.0, 1.0, 1.0, 1.0, 1.0, 1.0, 1.0, 1.0, 1.0, 1.0, 1.0, 1.0, 1.0, 1.0, 1.0, 1.0, 1.0, 1.0, 1.0, 1.0, 1.0, 1.0, 1.0, 1.0, 1.0, 1.0, 1.0, 1.0, 1.0, 1.0, 1.0, 1.0, 1.0, 1.0, 1.0, 1.0, 1.0, 1.0, 1.0, 1.0, 1.0, 1.0, 1.0, 1.0, 1.0, 1.0, 1.0, 1.0, 1.0, 1.0, 1.0, 1.0, 1.0, 1.0, 1.0, 1.0, 1.0, 1.0, 1.0, 1.0, 1.0, 1.0, 1.0, 1.0, 1.0, 1.0, 1.0, 1.0, 1.0, 1.0, 1.0, 0.0, 0.005182, 1.0, 1.0, 0.0, 0.005182, 1.0, 1.0, 0.0, 0.005182, 1.0, 1.0, 0.0003035, 0.005605, 1.0, 1.0, 0.0, 0.005182, 1.0, 1.0, 0.0, 0.005182, 1.0, 1.0, 0.0, 0.005182, 1.0, 1.0, 0.0, 0.005182, 1.0, 1.0, 0.0, 0.005182, 1.0, 1.0, 0.0, 0.005182, 1.0, 1.0, 0.0, 0.005182, 1.0, 1.0, 0.0, 0.005182, 1.0, 1.0, 1.0, 1.0, 1.0, 1.0, 1.0, 1.0, 1.0, 1.0, 1.0, 1.0, 1.0, 1.0, 1.0, 1.0, 1.0, 1.0, 0.0, 0.005182, 1.0, 1.0, 0.0, 0.005182, 1.0, 1.0, 0.0, 0.005182, 1.0, 1.0, 0.0, 0.005182, 1.0, 1.0, 0.0, 0.005182, 1.0, 1.0, 0.0, 0.005182, 1.0, 1.0, 0.0, 0.005182, 1.0, 1.0, 0.0, 0.005182, 1.0, 1.0, 0.0, 0.005182, 1.0, 1.0, 0.0, 0.005182, 1.0, 1.0, 0.0, 0.005182, 1.0, 1.0, 0.0, 0.005182, 1.0, 1.0, 1.0, 1.0, 1.0, 1.0, 1.0, 1.0, 1.0, 1.0, 1.0, 1.0, 1.0, 1.0, 1.0, 1.0, 1.0, 1.0, 1.0, 1.0, 1.0, 1.0, 1.0, 1.0, 1.0, 1.0, 1.0, 1.0, 1.0, 1.0, 1.0, 1.0, 1.0, 1.0, 0.0, 0.005182, 1.0, 1.0, 0.0, 0.005182, 1.0, 1.0, 0.0, 0.005182, 1.0, 1.0, 0.0, 0.005182, 1.0, 1.0, 1.0, 1.0, 1.0, 1.0, 1.0, 1.0, 1.0, 1.0, 1.0, 1.0, 1.0, 1.0, 1.0, 1.0, 1.0, 1.0, 0.0, 0.005182, 1.0, 1.0, 0.0, 0.005182, 1.0, 1.0, 0.0, 0.005182, 1.0, 1.0, 0.0, 0.005182, 1.0, 1.0, 0.0, 0.005182, 1.0, 1.0, 0.0, 0.005182, 1.0, 1.0, 0.0006071, 0.006049, 1.0, 1.0, 0.0, 0.005182, 1.0, 1.0, 1.0, 1.0, 1.0, 1.0, 1.0, 1.0, 1.0, 1.0, 1.0, 1.0, 1.0, 1.0, 1.0, 1.0, 1.0, 1.0, 1.0, 1.0, 1.0, 1.0, 1.0, 1.0, 1.0, 1.0, 1.0, 1.0, 1.0, 1.0, 1.0, 1.0, 1.0, 1.0, 1.0, 1.0, 1.0, 1.0, 1.0, 1.0, 1.0, 1.0, 1.0, 1.0, 1.0, 1.0, 1.0, 1.0, 1.0, 1.0, 0.0, 0.005182, 1.0, 1.0, 0.0, 0.005182, 1.0, 1.0, 0.0, 0.005182, 1.0, 1.0, 0.0, 0.005182, 1.0, 1.0, 0.0, 0.005182, 1.0, 1.0, 0.0, 0.005182, 1.0, 1.0, 0.0003035, 0.005605, 1.0, 1.0, 0.0, 0.005182, 1.0, 1.0, 0.0, 0.005182, 1.0, 1.0, 0.0, 0.005182, 1.0, 1.0, 0.0, 0.005182, 1.0, 1.0, 0.0, 0.005182, 1.0, 1.0, 1.0, 1.0, 1.0, 1.0, 1.0, 1.0, 1.0, 1.0, 1.0, 1.0, 1.0, 1.0, 1.0, 1.0, 1.0, 1.0, 0.0, 0.005182, 1.0, 1.0, 0.0, 0.005182, 1.0, 1.0, 0.0, 0.005182, 1.0, 1.0, 0.0, 0.005182, 1.0, 1.0, 1.0, 1.0, 1.0, 1.0, 1.0, 1.0, 1.0, 1.0, 1.0, 1.0, 1.0, 1.0, 1.0, 1.0, 1.0, 1.0, 0.0, 0.005182, 1.0, 1.0, 0.0, 0.005182, 1.0, 1.0, 0.0, 0.005182, 1.0, 1.0, 0.0, 0.005182, 1.0, 1.0, 0.0, 0.005182, 1.0, 1.0, 0.0, 0.005182, 1.0, 1.0, 0.0, 0.005182, 1.0, 1.0, 0.0, 0.005182, 1.0, 1.0, 1.0, 1.0, 1.0, 1.0, 1.0, 1.0, 1.0, 1.0, 1.0, 1.0, 1.0, 1.0, 1.0, 1.0, 1.0, 1.0, 0.0, 0.005182, 1.0, 1.0, 0.0, 0.005182, 1.0, 1.0, 0.0, 0.005182, 1.0, 1.0, 0.0, 0.005182, 1.0, 1.0, 1.0, 1.0, 1.0, 1.0, 1.0, 1.0, 1.0, 1.0, 1.0, 1.0, 1.0, 1.0, 1.0, 1.0, 1.0, 1.0, 0.0, 0.005182, 1.0, 1.0, 0.0, 0.005182, 1.0, 1.0, 0.0, 0.005182, 1.0, 1.0, 0.0, 0.005182, 1.0, 1.0, 0.0, 0.005182, 1.0, 1.0, 0.0, 0.005182, 1.0, 1.0, 0.0, 0.005182, 1.0, 1.0, 0.0, 0.005182, 1.0, 1.0, 0.0, 0.005182, 1.0, 1.0, 0.0003035, 0.005605, 1.0, 1.0, 0.0, 0.005182, 1.0, 1.0, 0.0, 0.005182, 1.0, 1.0, 1.0, 1.0, 1.0, 1.0, 1.0, 1.0, 1.0, 1.0, 1.0, 1.0, 1.0, 1.0, 1.0, 1.0, 1.0, 1.0, 1.0, 1.0, 1.0, 1.0, 1.0, 1.0, 1.0, 1.0, 1.0, 1.0, 1.0, 1.0, 1.0, 1.0, 1.0, 1.0, 0.0, 0.005182, 1.0, 1.0, 0.0, 0.005182, 1.0, 1.0, 0.0, 0.005182, 1.0, 1.0, 0.0, 0.005182, 1.0, 1.0, 0.0, 0.005182, 1.0, 1.0, 0.0, 0.005182, 1.0, 1.0, 0.0, 0.005182, 1.0, 1.0, 0.0, 0.005182, 1.0, 1.0, 0.0, 0.005182, 1.0, 1.0, 0.0, 0.005182, 1.0, 1.0, 0.0, 0.005182, 1.0, 1.0, 0.0, 0.005182, 1.0, 1.0, 1.0, 1.0, 1.0, 1.0, 1.0, 1.0, 1.0, 1.0, 1.0, 1.0, 1.0, 1.0, 1.0, 1.0, 1.0, 1.0, 1.0, 1.0, 1.0, 1.0, 1.0, 1.0, 1.0, 1.0, 1.0, 1.0, 1.0, 1.0, 1.0, 1.0, 1.0, 1.0, 0.0, 0.005182, 1.0, 1.0, 0.0, 0.005182, 1.0, 1.0, 0.0, 0.005182, 1.0, 1.0, 0.0, 0.005182, 1.0, 1.0, 0.0, 0.005182, 1.0, 1.0, 0.0, 0.005182, 1.0, 1.0, 0.0, 0.005182, 1.0, 1.0, 0.0, 0.005182, 1.0, 1.0, 0.0, 0.005182, 1.0, 1.0, 0.0, 0.005182, 1.0, 1.0, 0.0, 0.005182, 1.0, 1.0, 0.0, 0.005182, 1.0, 1.0, 1.0, 1.0, 1.0, 1.0, 1.0, 1.0, 1.0, 1.0, 1.0, 1.0, 1.0, 1.0, 1.0, 1.0, 1.0, 1.0, 1.0, 1.0, 1.0, 1.0, 1.0, 1.0, 1.0, 1.0, 1.0, 1.0, 1.0, 1.0, 1.0, 1.0, 1.0, 1.0, 1.0, 1.0, 1.0, 1.0, 1.0, 1.0, 1.0, 1.0, 1.0, 1.0, 1.0, 1.0, 1.0, 1.0, 1.0, 1.0, 1.0, 1.0, 1.0, 1.0, 1.0, 1.0, 1.0, 1.0, 1.0, 1.0, 1.0, 1.0, 1.0, 1.0, 1.0, 1.0, 1.0, 1.0, 1.0, 1.0, 1.0, 1.0, 1.0, 1.0, 1.0, 1.0, 1.0, 1.0, 1.0, 1.0, 1.0, 1.0, 1.0, 1.0, 1.0, 1.0, 1.0, 1.0, 1.0, 1.0, 1.0, 1.0, 1.0, 1.0, 1.0, 1.0, 1.0, 1.0, 0.0, 0.005182, 1.0, 1.0, 0.0, 0.005182, 1.0, 1.0, 0.0, 0.005182, 1.0, 1.0, 0.0, 0.005182, 1.0, 1.0, 0.0, 0.005182, 1.0, 1.0, 0.0, 0.005182, 1.0, 1.0, 0.0, 0.005182, 1.0, 1.0, 0.0, 0.005182, 1.0, 1.0, 0.0, 0.005182, 1.0, 1.0, 0.0, 0.005182, 1.0, 1.0, 0.0, 0.005182, 1.0, 1.0, 0.0, 0.005182, 1.0, 1.0, 0.0, 0.005182, 1.0, 1.0, 0.0, 0.005182, 1.0, 1.0, 0.0, 0.005182, 1.0, 1.0, 0.0, 0.005182, 1.0, 1.0, 0.0, 0.005182, 1.0, 1.0, 0.0, 0.005182, 1.0, 1.0, 0.0, 0.005182, 1.0, 1.0, 0.0, 0.005182, 1.0, 1.0, 0.0, 0.005182, 1.0, 1.0, 0.0, 0.005182, 1.0, 1.0, 0.0, 0.005182, 1.0, 1.0, 0.0, 0.005182, 1.0, 1.0, 0.0, 0.005182, 1.0, 1.0, 0.0, 0.005182, 1.0, 1.0, 0.0, 0.005182, 1.0, 1.0, 0.0, 0.005182, 1.0, 1.0, 0.0, 0.005182, 1.0, 1.0, 0.0, 0.005182, 1.0, 1.0, 0.0, 0.005182, 1.0, 1.0, 0.0, 0.005182, 1.0, 1.0, 0.0, 0.005182, 1.0, 1.0, 0.0, 0.005182, 1.0, 1.0, 0.0, 0.005182, 1.0, 1.0, 0.0, 0.005182, 1.0, 1.0, 0.0, 0.005182, 1.0, 1.0, 0.0, 0.005182, 1.0, 1.0, 0.0, 0.005182, 1.0, 1.0, 0.0, 0.005182, 1.0, 1.0, 1.0, 1.0, 1.0, 1.0, 1.0, 1.0, 1.0, 1.0, 1.0, 1.0, 1.0, 1.0, 1.0, 1.0, 1.0, 1.0, 1.0, 1.0, 1.0, 1.0, 1.0, 1.0, 1.0, 1.0, 1.0, 1.0, 1.0, 1.0, 1.0, 1.0, 1.0, 1.0, 1.0, 1.0, 1.0, 1.0, 1.0, 1.0, 1.0, 1.0, 1.0, 1.0, 1.0, 1.0, 1.0, 1.0, 1.0, 1.0, 1.0, 1.0, 1.0, 1.0, 1.0, 1.0, 1.0, 1.0, 1.0, 1.0, 1.0, 1.0, 1.0, 1.0, 1.0, 1.0, 1.0, 1.0, 1.0, 1.0, 1.0, 1.0, 1.0, 1.0, 1.0, 1.0, 1.0, 1.0, 1.0, 1.0, 1.0, 1.0, 0.002732, 0.009134, 1.0, 1.0, 0.0, 0.005182, 1.0, 1.0, 0.0, 0.005182, 1.0, 1.0, 0.0, 0.005182, 1.0, 1.0, 0.0, 0.005182, 1.0, 1.0, 0.0, 0.005182, 1.0, 1.0, 0.0, 0.005182, 1.0, 1.0, 0.0, 0.005182, 1.0, 1.0, 0.0, 0.005182, 1.0, 1.0, 0.0, 0.005182, 1.0, 1.0, 0.0, 0.005182, 1.0, 1.0, 0.0, 0.005182, 1.0, 1.0, 0.0, 0.005182, 1.0, 1.0, 0.0, 0.005182, 1.0, 1.0, 0.0, 0.005182, 1.0, 1.0, 0.0, 0.005182, 1.0, 1.0, 0.0, 0.005182, 1.0, 1.0, 0.0, 0.005182, 1.0, 1.0, 0.0, 0.005182, 1.0, 1.0, 0.0, 0.005182, 1.0, 1.0, 0.0, 0.005182, 1.0, 1.0, 0.0, 0.005182, 1.0, 1.0, 0.0, 0.005182, 1.0, 1.0, 0.0, 0.005182, 1.0, 1.0, 1.0, 1.0, 1.0, 1.0, 1.0, 1.0, 1.0, 1.0, 1.0, 1.0, 1.0, 1.0, 1.0, 1.0, 1.0, 1.0, 0.0, 0.005182, 1.0, 1.0, 0.0, 0.005182, 1.0, 1.0, 0.0, 0.005182, 1.0, 1.0, 0.0, 0.005182, 1.0, 1.0, 1.0, 1.0, 1.0, 1.0, 1.0, 1.0, 1.0, 1.0, 1.0, 1.0, 1.0, 1.0, 1.0, 1.0, 1.0, 1.0, 0.0, 0.005182, 1.0, 1.0, 0.0, 0.005182, 1.0, 1.0, 0.0, 0.005182, 1.0, 1.0, 0.0, 0.005182, 1.0, 1.0, 0.0, 0.005182, 1.0, 1.0, 0.0, 0.005182, 1.0, 1.0, 0.0, 0.005182, 1.0, 1.0, 0.0, 0.005182, 1.0, 1.0, 0.0, 0.005182, 1.0, 1.0, 0.0, 0.005182, 1.0, 1.0, 0.0, 0.005182, 1.0, 1.0, 0.0, 0.005182, 1.0, 1.0, 0.0, 0.005182, 1.0, 1.0, 0.0, 0.005182, 1.0, 1.0, 0.0, 0.005182, 1.0, 1.0, 0.0, 0.005182, 1.0, 1.0, 0.0, 0.005182, 1.0, 1.0, 0.0, 0.005182, 1.0, 1.0, 0.0, 0.005182, 1.0, 1.0, 0.0, 0.005182, 1.0, 1.0, 0.0, 0.005182, 1.0, 1.0, 0.0, 0.005182, 1.0, 1.0, 0.0, 0.005182, 1.0, 1.0, 0.0, 0.005182, 1.0, 1.0, 1.0, 1.0, 1.0, 1.0, 1.0, 1.0, 1.0, 1.0, 1.0, 1.0, 1.0, 1.0, 1.0, 1.0, 1.0, 1.0, 0.0, 0.005182, 1.0, 1.0, 0.0, 0.005182, 1.0, 1.0, 0.0, 0.005182, 1.0, 1.0, 0.0, 0.005182, 1.0, 1.0, 0.0, 0.005182, 1.0, 1.0, 0.0, 0.005182, 1.0, 1.0, 0.0, 0.005182, 1.0, 1.0, 0.0, 0.005182, 1.0, 1.0, 0.0, 0.005182, 1.0, 1.0, 0.0, 0.005182, 1.0, 1.0, 0.0, 0.005182, 1.0, 1.0, 0.0, 0.005182, 1.0, 1.0, 0.0, 0.005182, 1.0, 1.0, 0.0, 0.005182, 1.0, 1.0, 0.0, 0.005182, 1.0, 1.0, 0.0, 0.005182, 1.0, 1.0, 0.0, 0.005182, 1.0, 1.0, 0.0, 0.005182, 1.0, 1.0, 0.0, 0.005182, 1.0, 1.0, 0.0, 0.005182, 1.0, 1.0, 0.0, 0.005182, 1.0, 1.0, 0.0, 0.005182, 1.0, 1.0, 0.0, 0.005182, 1.0, 1.0, 0.0, 0.005182, 1.0, 1.0, 0.0, 0.005182, 1.0, 1.0, 0.0, 0.005182, 1.0, 1.0, 0.0, 0.005182, 1.0, 1.0, 0.0, 0.005182, 1.0, 1.0, 0.0, 0.005182, 1.0, 1.0, 0.0, 0.005182, 1.0, 1.0, 0.0, 0.005182, 1.0, 1.0, 0.0, 0.005182, 1.0, 1.0, 0.0, 0.005182, 1.0, 1.0, 0.0, 0.005182, 1.0, 1.0, 0.0, 0.005182, 1.0, 1.0, 0.0, 0.005182, 1.0, 1.0, 0.0, 0.005182, 1.0, 1.0, 0.0, 0.005182, 1.0, 1.0, 0.0, 0.005182, 1.0, 1.0, 0.0, 0.005182, 1.0, 1.0, 0.0, 0.005182, 1.0, 1.0, 0.0, 0.005182, 1.0, 1.0, 0.0, 0.005182, 1.0, 1.0, 0.0, 0.005182, 1.0, 1.0, 0.0, 0.005182, 1.0, 1.0, 0.0, 0.005182, 1.0, 1.0, 0.0, 0.005182, 1.0, 1.0, 0.0, 0.005182, 1.0, 1.0, 0.0, 0.005182, 1.0, 1.0, 0.0, 0.005182, 1.0, 1.0, 0.0, 0.005182, 1.0, 1.0, 0.0, 0.005182, 1.0, 1.0, 0.0, 0.005182, 1.0, 1.0, 0.0, 0.005182, 1.0, 1.0, 0.0, 0.005182, 1.0, 1.0, 0.0, 0.005182, 1.0, 1.0, 0.0, 0.005182, 1.0, 1.0, 0.0, 0.005182, 1.0, 1.0, 0.0, 0.005182, 1.0, 1.0, 0.0, 0.005182, 1.0, 1.0, 0.0, 0.005182, 1.0, 1.0, 0.0, 0.005182, 1.0, 1.0, 0.0, 0.005182, 1.0, 1.0, 0.0, 0.005182, 1.0, 1.0, 0.0, 0.005182, 1.0, 1.0, 0.0, 0.005182, 1.0, 1.0, 0.0, 0.005182, 1.0, 1.0, 0.0, 0.005182, 1.0, 1.0, 0.0, 0.005182, 1.0, 1.0, 0.0, 0.005182, 1.0, 1.0, 0.0, 0.005182, 1.0, 1.0, 0.0, 0.005182, 1.0, 1.0, 1.0, 1.0, 1.0, 1.0, 1.0, 1.0, 1.0, 1.0, 1.0, 1.0, 1.0, 1.0, 1.0, 1.0, 1.0, 1.0, 0.0, 0.005182, 1.0, 1.0, 0.0, 0.005182, 1.0, 1.0, 0.0, 0.005182, 1.0, 1.0, 0.0, 0.005182, 1.0, 1.0, 0.0, 0.005182, 1.0, 1.0, 0.0, 0.005182, 1.0, 1.0, 0.0, 0.005182, 1.0, 1.0, 0.0, 0.005182, 1.0, 1.0, 0.0, 0.005182, 1.0, 1.0, 0.0, 0.005182, 1.0, 1.0, 0.0, 0.005182, 1.0, 1.0, 0.0, 0.005182, 1.0, 1.0, 0.0, 0.005182, 1.0, 1.0, 0.0, 0.005182, 1.0, 1.0, 0.0, 0.005182, 1.0, 1.0, 0.0, 0.005182, 1.0, 1.0, 0.0, 0.005182, 1.0, 1.0, 0.0, 0.005182, 1.0, 1.0, 0.0, 0.005182, 1.0, 1.0, 0.0, 0.005182, 1.0, 1.0, 1.0, 1.0, 1.0, 1.0, 1.0, 1.0, 1.0, 1.0, 1.0, 1.0, 1.0, 1.0, 1.0, 1.0, 1.0, 1.0, 0.0, 0.005182, 1.0, 1.0, 0.0, 0.005182, 1.0, 1.0, 0.0, 0.005182, 1.0, 1.0, 0.0, 0.005182, 1.0, 1.0, 0.0, 0.005182, 1.0, 1.0, 0.0, 0.005182, 1.0, 1.0, 0.0, 0.005182, 1.0, 1.0, 0.0, 0.005182, 1.0, 1.0, 0.0, 0.005182, 1.0, 1.0, 0.0, 0.005182, 1.0, 1.0, 0.0, 0.005182, 1.0, 1.0, 0.0, 0.005182, 1.0, 1.0, 0.0, 0.005182, 1.0, 1.0, 0.0, 0.005182, 1.0, 1.0, 0.005605, 0.01444, 1.0, 1.0, 0.0009106, 0.006512, 1.0, 1.0, 0.0, 0.005182, 1.0, 1.0, 0.0, 0.005182, 1.0, 1.0, 0.0, 0.005182, 1.0, 1.0, 0.0, 0.005182, 1.0, 1.0, 0.0, 0.005182, 1.0, 1.0, 0.0, 0.005182, 1.0, 1.0, 0.0, 0.005182, 1.0, 1.0, 0.0, 0.005182, 1.0, 1.0, 1.0, 1.0, 1.0, 1.0, 1.0, 1.0, 1.0, 1.0, 1.0, 1.0, 1.0, 1.0, 1.0, 1.0, 1.0, 1.0, 0.0, 0.005182, 1.0, 1.0, 0.0, 0.005182, 1.0, 1.0, 0.0, 0.005182, 1.0, 1.0, 0.0, 0.005182, 1.0, 1.0, 0.0, 0.005182, 1.0, 1.0, 0.0, 0.005182, 1.0, 1.0, 0.0, 0.005182, 1.0, 1.0, 0.0, 0.005182, 1.0, 1.0, 0.0, 0.005182, 1.0, 1.0, 0.0, 0.005182, 1.0, 1.0, 0.0, 0.005182, 1.0, 1.0, 0.0, 0.005182, 1.0, 1.0, 0.0, 0.005182, 1.0, 1.0, 0.0, 0.005182, 1.0, 1.0, 0.0, 0.005182, 1.0, 1.0, 0.0, 0.005182, 1.0, 1.0, 0.0, 0.005182, 1.0, 1.0, 0.0, 0.005182, 1.0, 1.0, 0.0, 0.005182, 1.0, 1.0, 0.0, 0.005182, 1.0, 1.0, 1.0, 1.0, 1.0, 1.0, 1.0, 1.0, 1.0, 1.0, 1.0, 1.0, 1.0, 1.0, 1.0, 1.0, 1.0, 1.0, 0.0, 0.005182, 1.0, 1.0, 0.0, 0.005182, 1.0, 1.0, 0.0, 0.005182, 1.0, 1.0, 0.0, 0.005182, 1.0, 1.0, 0.0, 0.005182, 1.0, 1.0, 0.0, 0.005182, 1.0, 1.0, 0.0, 0.005182, 1.0, 1.0, 0.0, 0.005182, 1.0, 1.0, 0.0, 0.005182, 1.0, 1.0, 0.0, 0.005182, 1.0, 1.0, 0.0, 0.005182, 1.0, 1.0, 0.0, 0.005182, 1.0, 1.0, 0.0, 0.005182, 1.0, 1.0, 0.0, 0.005182, 1.0, 1.0, 0.0, 0.005182, 1.0, 1.0, 0.0, 0.005182, 1.0, 1.0, 0.0, 0.005182, 1.0, 1.0, 0.0, 0.005182, 1.0, 1.0, 0.0, 0.005182, 1.0, 1.0, 0.0, 0.005182, 1.0, 1.0, 0.0, 0.005182, 1.0, 1.0, 0.0, 0.005182, 1.0, 1.0, 0.0, 0.005182, 1.0, 1.0, 0.0, 0.005182, 1.0, 1.0, 1.0, 1.0, 1.0, 1.0, 1.0, 1.0, 1.0, 1.0, 1.0, 1.0, 1.0, 1.0, 1.0, 1.0, 1.0, 1.0, 0.0, 0.005182, 1.0, 1.0, 0.0, 0.005182, 1.0, 1.0, 0.0, 0.005182, 1.0, 1.0, 0.0, 0.005182, 1.0, 1.0, 0.0, 0.005182, 1.0, 1.0, 0.0, 0.005182, 1.0, 1.0, 0.0, 0.005182, 1.0, 1.0, 0.0, 0.005182, 1.0, 1.0, 0.0, 0.005182, 1.0, 1.0, 0.0, 0.005182, 1.0, 1.0, 0.0, 0.005182, 1.0, 1.0, 0.0003035, 0.005605, 1.0, 1.0, 0.0, 0.005182, 1.0, 1.0, 0.0, 0.005182, 1.0, 1.0, 0.0, 0.005182, 1.0, 1.0, 0.0, 0.005182, 1.0, 1.0, 0.0, 0.005182, 1.0, 1.0, 0.0, 0.005182, 1.0, 1.0, 0.0, 0.005182, 1.0, 1.0, 0.0, 0.005182, 1.0, 1.0, 1.0, 1.0, 1.0, 1.0, 1.0, 1.0, 1.0, 1.0, 1.0, 1.0, 1.0, 1.0, 1.0, 1.0, 1.0, 1.0, 0.0, 0.005182, 1.0, 1.0, 0.0, 0.005182, 1.0, 1.0, 0.0, 0.005182, 1.0, 1.0, 0.0, 0.005182, 1.0, 1.0, 0.0, 0.005182, 1.0, 1.0, 0.0, 0.005182, 1.0, 1.0, 0.0, 0.005182, 1.0, 1.0, 0.0, 0.005182, 1.0, 1.0, 0.0, 0.005182, 1.0, 1.0, 0.0, 0.005182, 1.0, 1.0, 0.0, 0.005182, 1.0, 1.0, 0.0, 0.005182, 1.0, 1.0, 0.0, 0.005182, 1.0, 1.0, 0.0, 0.005182, 1.0, 1.0, 0.0, 0.005182, 1.0, 1.0, 0.0, 0.005182, 1.0, 1.0, 0.0, 0.005182, 1.0, 1.0, 0.0, 0.005182, 1.0, 1.0, 0.0, 0.005182, 1.0, 1.0, 0.0, 0.005182, 1.0, 1.0, 0.0, 0.005182, 1.0, 1.0, 0.0, 0.005182, 1.0, 1.0, 0.0, 0.005182, 1.0, 1.0, 0.0, 0.005182, 1.0, 1.0, 0.0, 0.005182, 1.0, 1.0, 0.0, 0.005182, 1.0, 1.0, 0.0, 0.005182, 1.0, 1.0, 0.0, 0.005182, 1.0, 1.0, 0.0, 0.005182, 1.0, 1.0, 0.0, 0.005182, 1.0, 1.0, 0.0, 0.005182, 1.0, 1.0, 0.0, 0.005182, 1.0, 1.0, 0.0, 0.005182, 1.0, 1.0, 0.0, 0.005182, 1.0, 1.0, 0.0, 0.005182, 1.0, 1.0, 0.0, 0.005182, 1.0, 1.0, 0.0, 0.005182, 1.0, 1.0, 0.0, 0.005182, 1.0, 1.0, 0.0, 0.005182, 1.0, 1.0, 0.0, 0.005182, 1.0, 1.0, 0.0, 0.005182, 1.0, 1.0, 0.0, 0.005182, 1.0, 1.0, 0.0, 0.005182, 1.0, 1.0, 0.0, 0.005182, 1.0, 1.0, 0.0, 0.005182, 1.0, 1.0, 0.0, 0.005182, 1.0, 1.0, 0.0, 0.005182, 1.0, 1.0, 0.0, 0.005182, 1.0, 1.0, 0.0, 0.005182, 1.0, 1.0, 0.0, 0.005182, 1.0, 1.0, 0.0, 0.005182, 1.0, 1.0, 0.0, 0.005182, 1.0, 1.0, 0.0, 0.005182, 1.0, 1.0, 0.0, 0.005182, 1.0, 1.0, 0.0, 0.005182, 1.0, 1.0, 0.0, 0.005182, 1.0, 1.0, 0.0, 0.005182, 1.0, 1.0, 0.0, 0.005182, 1.0, 1.0, 0.0, 0.005182, 1.0, 1.0, 0.0, 0.005182, 1.0, 1.0, 0.0, 0.005182, 1.0, 1.0, 0.0, 0.005182, 1.0, 1.0, 0.0, 0.005182, 1.0, 1.0, 0.0006071, 0.006049, 1.0, 1.0, 0.0, 0.005182, 1.0, 1.0, 0.0, 0.005182, 1.0, 1.0, 0.0, 0.005182, 1.0, 1.0, 0.0, 0.005182, 1.0, 1.0, 0.0, 0.005182, 1.0, 1.0, 0.0, 0.005182, 1.0, 1.0, 0.0, 0.005182, 1.0, 1.0, 0.0, 0.005182, 1.0, 1.0, 1.0, 1.0, 1.0, 1.0, 1.0, 1.0, 1.0, 1.0, 1.0, 1.0, 1.0, 1.0, 1.0, 1.0, 1.0, 1.0, 0.0, 0.005182, 1.0, 1.0, 0.0, 0.005182, 1.0, 1.0, 0.0, 0.005182, 1.0, 1.0, 0.0, 0.005182, 1.0, 1.0, 0.0, 0.005182, 1.0, 1.0, 0.0, 0.005182, 1.0, 1.0, 0.0, 0.005182, 1.0, 1.0, 0.0, 0.005182, 1.0, 1.0, 0.0, 0.005182, 1.0, 1.0, 0.0, 0.005182, 1.0, 1.0, 0.0, 0.005182, 1.0, 1.0, 0.0, 0.005182, 1.0, 1.0, 0.0, 0.005182, 1.0, 1.0, 0.0, 0.005182, 1.0, 1.0, 0.0, 0.005182, 1.0, 1.0, 0.0, 0.005182, 1.0, 1.0, 0.0, 0.005182, 1.0, 1.0, 0.0, 0.005182, 1.0, 1.0, 0.0, 0.005182, 1.0, 1.0, 0.0, 0.005182, 1.0, 1.0, 1.0, 1.0, 1.0, 1.0, 1.0, 1.0, 1.0, 1.0, 1.0, 1.0, 1.0, 1.0, 1.0, 1.0, 1.0, 1.0, 0.0, 0.005182, 1.0, 1.0, 0.0, 0.005182, 1.0, 1.0, 0.0, 0.005182, 1.0, 1.0, 0.0, 0.005182, 1.0, 1.0, 0.0, 0.005182, 1.0, 1.0, 0.0, 0.005182, 1.0, 1.0, 0.0, 0.005182, 1.0, 1.0, 0.0, 0.005182, 1.0, 1.0, 0.0, 0.005182, 1.0, 1.0, 0.0, 0.005182, 1.0, 1.0, 0.0, 0.005182, 1.0, 1.0, 0.0, 0.005182, 1.0, 1.0, 0.0, 0.005182, 1.0, 1.0, 0.0, 0.005182, 1.0, 1.0, 0.0003035, 0.005605, 1.0, 1.0, 0.005605, 0.01444, 1.0, 1.0, 0.0, 0.005182, 1.0, 1.0, 0.0003035, 0.005605, 1.0, 1.0, 0.0003035, 0.005605, 1.0, 1.0, 0.0, 0.005182, 1.0, 1.0, 0.0, 0.005182, 1.0, 1.0, 0.0, 0.005182, 1.0, 1.0, 0.0, 0.005182, 1.0, 1.0, 0.0, 0.005182, 1.0, 1.0, 1.0, 1.0, 1.0, 1.0, 1.0, 1.0, 1.0, 1.0, 1.0, 1.0, 1.0, 1.0, 1.0, 1.0, 1.0, 1.0, 0.0, 0.005182, 1.0, 1.0, 0.0, 0.005182, 1.0, 1.0, 0.0, 0.005182, 1.0, 1.0, 0.0, 0.005182, 1.0, 1.0, 0.0, 0.005182, 1.0, 1.0, 0.0, 0.005182, 1.0, 1.0, 0.0, 0.005182, 1.0, 1.0, 0.0, 0.005182, 1.0, 1.0, 0.0, 0.005182, 1.0, 1.0, 0.0, 0.005182, 1.0, 1.0, 0.0, 0.005182, 1.0, 1.0, 0.0, 0.005182, 1.0, 1.0, 0.0, 0.005182, 1.0, 1.0, 0.0, 0.005182, 1.0, 1.0, 0.0, 0.005182, 1.0, 1.0, 0.0, 0.005182, 1.0, 1.0, 0.0, 0.005182, 1.0, 1.0, 0.0, 0.005182, 1.0, 1.0, 0.0, 0.005182, 1.0, 1.0, 0.0, 0.005182, 1.0, 1.0, 1.0, 1.0, 1.0, 1.0, 1.0, 1.0, 1.0, 1.0, 1.0, 1.0, 1.0, 1.0, 1.0, 1.0, 1.0, 1.0, 0.0, 0.005182, 1.0, 1.0, 0.0, 0.005182, 1.0, 1.0, 0.0003035, 0.005605, 1.0, 1.0, 0.0, 0.005182, 1.0, 1.0, 0.0, 0.005182, 1.0, 1.0, 0.0, 0.005182, 1.0, 1.0, 0.0, 0.005182, 1.0, 1.0, 0.0, 0.005182, 1.0, 1.0, 0.0, 0.005182, 1.0, 1.0, 0.0, 0.005182, 1.0, 1.0, 0.0, 0.005182, 1.0, 1.0, 0.0, 0.005182, 1.0, 1.0, 0.0, 0.005182, 1.0, 1.0, 0.0, 0.005182, 1.0, 1.0, 0.0, 0.005182, 1.0, 1.0, 0.0, 0.005182, 1.0, 1.0, 0.0, 0.005182, 1.0, 1.0, 0.0, 0.005182, 1.0, 1.0, 0.0003035, 0.005605, 1.0, 1.0, 0.0, 0.005182, 1.0, 1.0, 0.0, 0.005182, 1.0, 1.0, 0.0, 0.005182, 1.0, 1.0, 0.0, 0.005182, 1.0, 1.0, 0.0, 0.005182, 1.0, 1.0, 0.0, 0.005182, 1.0, 1.0, 0.0, 0.005182, 1.0, 1.0, 0.0, 0.005182, 1.0, 1.0, 0.0, 0.005182, 1.0, 1.0, 0.0, 0.005182, 1.0, 1.0, 0.0, 0.005182, 1.0, 1.0, 0.0, 0.005182, 1.0, 1.0, 0.0, 0.005182, 1.0, 1.0, 0.0, 0.005182, 1.0, 1.0, 0.0, 0.005182, 1.0, 1.0, 0.0, 0.005182, 1.0, 1.0, 0.0, 0.005182, 1.0, 1.0, 0.0, 0.005182, 1.0, 1.0, 0.0, 0.005182, 1.0, 1.0, 0.0, 0.005182, 1.0, 1.0, 0.0, 0.005182, 1.0, 1.0, 0.0, 0.005182, 1.0, 1.0, 0.0, 0.005182, 1.0, 1.0, 0.0, 0.005182, 1.0, 1.0, 0.0, 0.005182, 1.0, 1.0, 0.0, 0.005182, 1.0, 1.0, 0.0, 0.005182, 1.0, 1.0, 0.0, 0.005182, 1.0, 1.0, 0.0, 0.005182, 1.0, 1.0, 0.0, 0.005182, 1.0, 1.0, 0.0003035, 0.005605, 1.0, 1.0, 0.0, 0.005182, 1.0, 1.0, 0.0, 0.005182, 1.0, 1.0, 0.0, 0.005182, 1.0, 1.0, 0.0, 0.005182, 1.0, 1.0, 0.0, 0.005182, 1.0, 1.0, 0.0, 0.005182, 1.0, 1.0, 0.0, 0.005182, 1.0, 1.0, 0.0, 0.005182, 1.0, 1.0, 0.0, 0.005182, 1.0, 1.0, 0.0, 0.005182, 1.0, 1.0, 0.0, 0.005182, 1.0, 1.0, 0.0, 0.005182, 1.0, 1.0, 0.0, 0.005182, 1.0, 1.0, 0.0, 0.005182, 1.0, 1.0, 0.0, 0.005182, 1.0, 1.0, 0.0003035, 0.005605, 1.0, 1.0, 0.0, 0.005182, 1.0, 1.0, 0.0, 0.005182, 1.0, 1.0, 0.0, 0.005182, 1.0, 1.0, 0.0, 0.005182, 1.0, 1.0, 0.0, 0.005182, 1.0, 1.0, 0.0, 0.005182, 1.0, 1.0, 1.0, 1.0, 1.0, 1.0, 1.0, 1.0, 1.0, 1.0, 1.0, 1.0, 1.0, 1.0, 1.0, 1.0, 1.0, 1.0, 0.0, 0.005182, 1.0, 1.0, 0.0, 0.005182, 1.0, 1.0, 0.0, 0.005182, 1.0, 1.0, 0.0, 0.005182, 1.0, 1.0, 0.0, 0.005182, 1.0, 1.0, 0.0, 0.005182, 1.0, 1.0, 0.0, 0.005182, 1.0, 1.0, 0.0, 0.005182, 1.0, 1.0, 1.0, 1.0, 1.0, 1.0, 1.0, 1.0, 1.0, 1.0, 1.0, 1.0, 1.0, 1.0, 1.0, 1.0, 1.0, 1.0, 0.0, 0.005182, 1.0, 1.0, 0.0, 0.005182, 1.0, 1.0, 0.0, 0.005182, 1.0, 1.0, 0.0, 0.005182, 1.0, 1.0, 0.0, 0.005182, 1.0, 1.0, 0.0, 0.005182, 1.0, 1.0, 0.0, 0.005182, 1.0, 1.0, 0.0, 0.005182, 1.0, 1.0, 0.0, 0.005182, 1.0, 1.0, 0.0, 0.005182, 1.0, 1.0, 0.0, 0.005182, 1.0, 1.0, 0.0, 0.005182, 1.0, 1.0, 1.0, 1.0, 1.0, 1.0, 1.0, 1.0, 1.0, 1.0, 1.0, 1.0, 1.0, 1.0, 1.0, 1.0, 1.0, 1.0, 1.0, 1.0, 1.0, 1.0, 1.0, 1.0, 1.0, 1.0, 1.0, 1.0, 1.0, 1.0, 1.0, 1.0, 1.0, 1.0, 0.0, 0.005182, 1.0, 1.0, 0.0, 0.005182, 1.0, 1.0, 0.0, 0.005182, 1.0, 1.0, 0.0, 0.005182, 1.0, 1.0, 1.0, 1.0, 1.0, 1.0, 1.0, 1.0, 1.0, 1.0, 1.0, 1.0, 1.0, 1.0, 1.0, 1.0, 1.0, 1.0, 0.0, 0.005182, 1.0, 1.0, 0.0, 0.005182, 1.0, 1.0, 0.0, 0.005182, 1.0, 1.0, 0.0, 0.005182, 1.0, 1.0, 0.0, 0.005182, 1.0, 1.0, 0.0, 0.005182, 1.0, 1.0, 0.0, 0.005182, 1.0, 1.0, 0.0, 0.005182, 1.0, 1.0, 1.0, 1.0, 1.0, 1.0, 1.0, 1.0, 1.0, 1.0, 1.0, 1.0, 1.0, 1.0, 1.0, 1.0, 1.0, 1.0, 1.0, 1.0, 1.0, 1.0, 1.0, 1.0, 1.0, 1.0, 1.0, 1.0, 1.0, 1.0, 1.0, 1.0, 1.0, 1.0, 1.0, 1.0, 1.0, 1.0, 1.0, 1.0, 1.0, 1.0, 1.0, 1.0, 1.0, 1.0, 1.0, 1.0, 1.0, 1.0, 0.0, 0.005182, 1.0, 1.0, 0.0, 0.005182, 1.0, 1.0, 0.0, 0.005182, 1.0, 1.0, 0.0, 0.005182, 1.0, 1.0, 0.0003035, 0.005605, 1.0, 1.0, 0.0, 0.005182, 1.0, 1.0, 0.0, 0.005182, 1.0, 1.0, 0.0, 0.005182, 1.0, 1.0, 0.0, 0.005182, 1.0, 1.0, 0.0, 0.005182, 1.0, 1.0, 0.0, 0.005182, 1.0, 1.0, 0.0, 0.005182, 1.0, 1.0, 1.0, 1.0, 1.0, 1.0, 1.0, 1.0, 1.0, 1.0, 1.0, 1.0, 1.0, 1.0, 1.0, 1.0, 1.0, 1.0, 0.0, 0.005182, 1.0, 1.0, 0.0, 0.005182, 1.0, 1.0, 0.0, 0.005182, 1.0, 1.0, 0.0, 0.005182, 1.0, 1.0, 1.0, 1.0, 1.0, 1.0, 1.0, 1.0, 1.0, 1.0, 1.0, 1.0, 1.0, 1.0, 1.0, 1.0, 1.0, 1.0, 0.0, 0.005182, 1.0, 1.0, 0.0, 0.005182, 1.0, 1.0, 0.0, 0.005182, 1.0, 1.0, 0.0, 0.005182, 1.0, 1.0, 0.001214, 0.006995, 1.0, 1.0, 0.002732, 0.009134, 1.0, 1.0, 0.0, 0.005182, 1.0, 1.0, 0.0, 0.005182, 1.0, 1.0, 1.0, 1.0, 1.0, 1.0, 1.0, 1.0, 1.0, 1.0, 1.0, 1.0, 1.0, 1.0, 1.0, 1.0, 1.0, 1.0, 0.0, 0.005182, 1.0, 1.0, 0.0, 0.005182, 1.0, 1.0, 0.0, 0.005182, 1.0, 1.0, 0.0, 0.005182, 1.0, 1.0, 1.0, 1.0, 1.0, 1.0, 1.0, 1.0, 1.0, 1.0, 1.0, 1.0, 1.0, 1.0, 1.0, 1.0, 1.0, 1.0, 0.0, 0.005182, 1.0, 1.0, 0.0, 0.005182, 1.0, 1.0, 0.0, 0.005182, 1.0, 1.0, 0.0, 0.005182, 1.0, 1.0, 0.0, 0.005182, 1.0, 1.0, 0.0003035, 0.005605, 1.0, 1.0, 0.0, 0.005182, 1.0, 1.0, 0.0, 0.005182, 1.0, 1.0, 0.0, 0.005182, 1.0, 1.0, 0.0, 0.005182, 1.0, 1.0, 0.0, 0.005182, 1.0, 1.0, 0.0, 0.005182, 1.0, 1.0, 1.0, 1.0, 1.0, 1.0, 1.0, 1.0, 1.0, 1.0, 1.0, 1.0, 1.0, 1.0, 1.0, 1.0, 1.0, 1.0, 1.0, 1.0, 1.0, 1.0, 1.0, 1.0, 1.0, 1.0, 1.0, 1.0, 1.0, 1.0, 1.0, 1.0, 1.0, 1.0, 0.0, 0.005182, 1.0, 1.0, 0.0, 0.005182, 1.0, 1.0, 0.0, 0.005182, 1.0, 1.0, 0.0, 0.005182, 1.0, 1.0, 0.0, 0.005182, 1.0, 1.0, 0.0, 0.005182, 1.0, 1.0, 0.0, 0.005182, 1.0, 1.0, 0.0, 0.005182, 1.0, 1.0, 0.0, 0.005182, 1.0, 1.0, 0.0, 0.005182, 1.0, 1.0, 0.0, 0.005182, 1.0, 1.0, 0.0, 0.005182, 1.0, 1.0, 1.0, 1.0, 1.0, 1.0, 1.0, 1.0, 1.0, 1.0, 1.0, 1.0, 1.0, 1.0, 1.0, 1.0, 1.0, 1.0, 1.0, 1.0, 1.0, 1.0, 1.0, 1.0, 1.0, 1.0, 1.0, 1.0, 1.0, 1.0, 1.0, 1.0, 1.0, 1.0, 0.0, 0.005182, 1.0, 1.0, 0.0, 0.005182, 1.0, 1.0, 0.0, 0.005182, 1.0, 1.0, 0.0, 0.005182, 1.0, 1.0, 0.0, 0.005182, 1.0, 1.0, 0.001214, 0.006995, 1.0, 1.0, 0.0, 0.005182, 1.0, 1.0, 0.0, 0.005182, 1.0])
me_cube.materials.append(mat_material)
me_cube.use_remesh_preserve_volume = False
me_cube.use_remesh_preserve_attributes = False
me_cube.use_mirror_vertex_groups = False
me_cube.update()

# ---- objects
ob_sun = bpy.data.objects.new('Sun', light_sun)
ob_bacon = bpy.data.objects.new('Bacon', me_cube)

# ---- transforms, parenting, visibility, modifiers, constraints
ob_sun.location = (-1.673, -3.729, 0.7098)
ob_sun.rotation_euler = (0.03152, 0.2911, -0.1247)
ob_sun.lineart.crease_threshold = 0.0
ob_bacon.location = (0.0, -1.0, 0.0)
ob_bacon.lock_rotations_4d = False
ob_bacon.empty_display_type = 'ARROWS'
ob_bacon.lineart.crease_threshold = 0.0
_vg = ob_bacon.vertex_groups.new(name='BaconRed')
_m = ob_bacon.modifiers.new('Subsurf', 'SUBSURF')
_m.uv_smooth = 'PRESERVE_CORNERS'
_m.quality = 1
_m.render_levels = 1
_m.show_only_control_edges = False

# ---- collection membership
col_collection_1.objects.link(ob_sun)
col_collection_1.objects.link(ob_bacon)

# ---- scene / render settings (as saved in the file)
scene.frame_start = 1; scene.frame_end = 250; scene.frame_set(1)
scene.render.engine = 'BLENDER_EEVEE_NEXT'
scene.render.resolution_percentage = 50
scene.render.dither_intensity = 0.0
scene.cycles.use_denoising = False
scene.cycles.samples = 128
scene.cycles.sampling_pattern = 'TABULATED_SOBOL'
scene.cycles.light_sampling_threshold = 0.0
scene.cycles.use_adaptive_sampling = False
scene.cycles.use_light_tree = False
scene.cycles.blur_glossy = 0.0
scene.cycles.sample_clamp_indirect = 0.0
scene.view_settings.view_transform = 'Standard'
bpy.context.view_layer.update()

# ---- added for rendering (the .blend has no active camera): camera
cam_auto = bpy.data.cameras.new('AutoCamera')
cam_auto.lens = 50.0
cam_auto.sensor_width = 36.0
cam_auto.clip_end = 1000.0
ob_auto_camera = bpy.data.objects.new('AutoCamera', cam_auto)
scene.collection.objects.link(ob_auto_camera)
ob_auto_camera.location = (8.32244, -10.409, 6.63633)
ob_auto_camera.rotation_euler = (1.09748, -7.21219e-08, 0.694738)
scene.camera = ob_auto_camera
bpy.context.view_layer.update()
